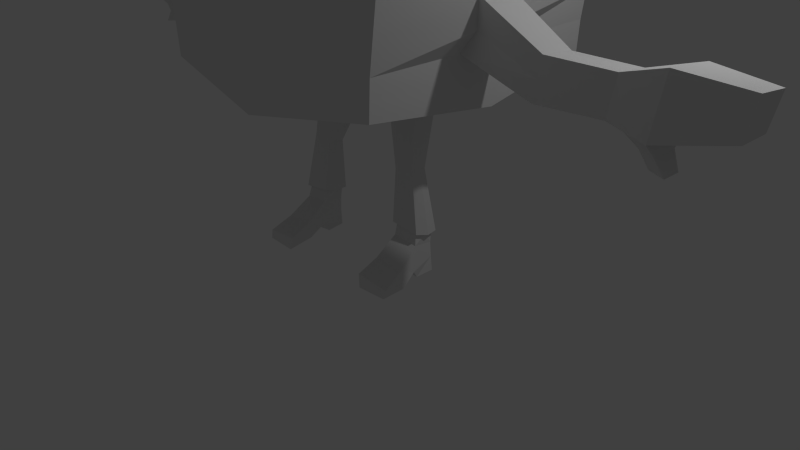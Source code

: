 # Source: Scientist_v0.1.blend  (saved by Blender 2.76.0; exported with 4.5.12 LTS)
import bpy
from mathutils import Matrix  # noqa: F401  (used for matrix-valued properties, if any)

bpy.ops.wm.read_factory_settings(use_empty=True)
scene = bpy.context.scene
scene.name = 'Scene'

# ---- collections
col_collection_1 = bpy.data.collections.new('Collection 1'); scene.collection.children.link(col_collection_1)

# ---- materials (node trees are filled in below, after node groups)
mat_material = bpy.data.materials.new('Material')
mat_material.alpha_threshold = 0.0
mat_material.use_transparent_shadow = False
mat_material.roughness = 0.5
mat_material.line_color = (0.0, 0.0, 0.0, 1.0)

# ---- material node trees

# ---- world
world_world = bpy.data.worlds.new('World'); scene.world = world_world
world_world.color = (0.05088, 0.05088, 0.05088)
world_world.use_sun_shadow = False
world_world.sun_shadow_jitter_overblur = 0.0
world_world.cycles.sampling_method = 'MANUAL'
world_world.cycles.sample_map_resolution = 256

# ---- cameras
cam_camera = bpy.data.cameras.new('Camera')
cam_camera.clip_end = 100.0
cam_camera.lens = 35.0
cam_camera.sensor_width = 32.0
cam_camera.sensor_height = 18.0
cam_camera.ortho_scale = 7.314
cam_camera.dof.focus_distance = 0.0
cam_camera.dof.aperture_fstop = 128.0

# ---- lights
light_lamp = bpy.data.lights.new('Lamp', 'POINT')
light_lamp.transmission_factor = 0.0
light_lamp.cutoff_distance = 30.0
light_lamp.energy = 100.0
light_lamp.shadow_buffer_clip_start = 1.001
light_lamp.shadow_soft_size = 0.1
light_lamp.shadow_maximum_resolution = 0.006
light_lamp.use_absolute_resolution = True
light_lamp.cycles.use_multiple_importance_sampling = False

# ---- meshes
me_cube = bpy.data.meshes.new('Cube')
me_cube.from_pydata([(1.672, 1.697, -0.4014), (1.672, -1.467, -0.4406), (1.805, 1.697, 0.7485), (1.805, -1.467, 0.7485), (1.698, 1.697, 0.01269), (1.698, -1.467, 0.01269), (1.665, 0.2627, -0.6776), (1.929, 0.2627, 0.5529), (1.695, 0.2627, 0.0), (1.685, 1.697, -0.1944), (1.685, -1.467, -0.214), (1.68, 0.2627, -0.3388), (1.751, 1.697, 0.3806), (1.751, -1.467, 0.3806), (1.877, 0.2083, 0.2284), (0.604, -0.1523, -1.582), (0.836, -1.577, -0.5702), (0.6038, 0.05688, -1.613), (0.8325, 0.2627, -0.8388), (0.868, 0.05688, -1.562), (0.8684, -0.1462, -1.533), (1.011, 0.09917, -2.325), (0.6287, 0.09917, -2.281), (0.3374, 0.2627, -0.9194), (0.629, -0.2303, -2.231), (1.011, -0.2207, -2.279), (0.8337, -0.3769, -0.7454), (0.8331, -0.05712, -0.7921), (0.4165, -0.06674, -0.87), (1.667, -0.2799, -0.6032), (1.926, -0.2799, 0.6142), (1.696, -0.2799, 0.003981), (1.682, -0.2799, -0.2996), (1.876, -0.2291, 0.2548), (2.59, 0.1972, -0.3139), (2.687, 0.1972, 0.1319), (2.684, -0.2403, 0.1813), (2.591, -0.2403, -0.3106), (3.403, 0.1698, -0.2768), (3.494, 0.1698, 0.1379), (3.491, -0.2373, 0.184), (3.404, -0.2373, -0.2739), (1.05, -0.06133, -2.319), (0.6039, -0.06672, -2.27), (0.577, -0.04771, -1.567), (0.891, -0.04366, -1.508), (0.8497, 0.1151, -0.7344), (0.3795, 0.1093, -0.8237), (0.9714, 0.06874, -2.318), (0.6689, 0.06874, -2.281), (0.6692, -0.1991, -2.241), (0.9719, -0.1912, -2.28), (1.003, -0.06173, -2.312), (0.6488, -0.06611, -2.272), (0.9852, 0.03633, -2.466), (0.6596, 0.03633, -2.429), (0.663, -0.2315, -2.389), (0.9985, -0.2237, -2.428), (1.016, 0.03633, -2.836), (0.6569, 0.03633, -2.8), (0.6481, -0.5126, -2.596), (1.046, -0.5048, -2.634), (0.6364, -0.7935, -2.718), (1.09, -0.7846, -2.762), (0.668, -0.8156, -2.88), (1.076, -0.8071, -2.868), (0.6659, -0.4809, -2.828), (1.064, -0.4731, -2.867), (0.6657, -0.2745, -2.712), (1.019, -0.2667, -2.75), (0.641, -0.2015, -2.815), (0.991, -0.1936, -2.854), (0.9989, 0.03555, -2.652), (0.6672, 0.03555, -2.616), (4.03, 0.2665, 0.2846), (3.892, 0.2665, -0.3425), (4.025, -0.349, 0.3543), (3.894, -0.349, -0.338), (4.754, 0.1425, 0.2414), (4.667, 0.1425, -0.1603), (4.752, -0.2516, 0.2859), (4.667, -0.2516, -0.1574), (3.739, -0.2891, 0.263), (3.742, 0.2147, 0.206), (3.63, 0.2147, -0.3073), (3.631, -0.2891, -0.3036), (3.946, 0.0459, -0.4583), (3.947, -0.2847, -0.4553), (3.769, 0.01098, -0.4346), (3.77, -0.2444, -0.4321), (4.066, -0.0544, -0.6188), (4.067, -0.2864, -0.6158), (3.889, -0.08932, -0.5951), (3.89, -0.2461, -0.5926), (2.097, 1.773, 2.75), (2.332, 0.3381, 2.554), (1.39, 0.3493, 6.499), (2.097, -1.391, 2.75), (2.329, -0.2045, 2.616), (1.295, 0.9307, 6.377), (1.939, 1.849, 4.761), (2.174, 0.4142, 4.565), (1.939, -1.315, 4.761), (2.17, -0.1284, 4.627), (1.295, -0.3515, 6.377), (1.389, 0.1294, 6.524), (1.929, 0.2627, 0.5529), (1.695, 0.2627, 0.0), (1.877, 0.2083, 0.2284), (1.926, -0.2799, 0.6142), (1.696, -0.2799, 0.003981), (1.876, -0.2291, 0.2548), (-1.672, 1.697, -0.4014), (-1.672, -1.467, -0.4406), (-1.805, 1.697, 0.7485), (-1.805, -1.467, 0.7485), (0.0, 1.919, -0.6551), (0.0, -1.688, -0.6998), (0.0, 1.919, 0.6276), (0.0, -1.688, 0.6422), (-1.698, 1.697, 0.01269), (-1.698, -1.467, 0.01269), (0.0, 1.919, 0.0), (0.0, -1.688, 0.0), (-1.665, 0.2627, -0.6776), (-1.929, 0.2627, 0.5529), (0.0, 0.2627, -1.0), (-1.695, 0.2627, 0.0), (0.0, -1.688, -0.3499), (-1.685, 1.697, -0.1944), (-1.685, -1.467, -0.214), (0.0, 1.919, -0.3275), (-1.68, 0.2627, -0.3388), (-1.751, 1.697, 0.3806), (-1.751, -1.467, 0.3806), (0.0, 1.919, 0.3138), (0.0, -1.688, 0.3211), (-1.877, 0.2083, 0.2284), (-0.604, -0.1523, -1.582), (-0.836, -1.577, -0.5702), (-0.6038, 0.05688, -1.613), (-0.8325, 0.2627, -0.8388), (-0.868, 0.05688, -1.562), (-0.8684, -0.1462, -1.533), (-1.011, 0.09917, -2.325), (-0.6287, 0.09917, -2.281), (-0.3374, 0.2627, -0.9194), (-0.629, -0.2303, -2.231), (-1.011, -0.2207, -2.279), (0.0, -0.4154, -0.8956), (-0.8337, -0.3769, -0.7454), (-0.8331, -0.05712, -0.7921), (-0.4165, -0.06674, -0.87), (-1.667, -0.2799, -0.6032), (-1.926, -0.2799, 0.6142), (-1.696, -0.2799, 0.003981), (-1.682, -0.2799, -0.2996), (-1.876, -0.2291, 0.2548), (-2.59, 0.1972, -0.3139), (-2.687, 0.1972, 0.1319), (-2.684, -0.2403, 0.1813), (-2.591, -0.2403, -0.3106), (-3.403, 0.1698, -0.2768), (-3.494, 0.1698, 0.1379), (-3.491, -0.2373, 0.184), (-3.404, -0.2373, -0.2739), (-1.05, -0.06133, -2.319), (-0.6039, -0.06672, -2.27), (-0.577, -0.04771, -1.567), (-0.891, -0.04366, -1.508), (-0.8497, 0.1151, -0.7344), (-0.3795, 0.1093, -0.8237), (-0.9714, 0.06874, -2.318), (-0.6689, 0.06874, -2.281), (-0.6692, -0.1991, -2.241), (-0.9719, -0.1912, -2.28), (-1.003, -0.06173, -2.312), (-0.6488, -0.06611, -2.272), (-0.9852, 0.03633, -2.466), (-0.6596, 0.03633, -2.429), (-0.663, -0.2315, -2.389), (-0.9985, -0.2237, -2.428), (-1.016, 0.03633, -2.836), (-0.6569, 0.03633, -2.8), (-0.6481, -0.5126, -2.596), (-1.046, -0.5048, -2.634), (-0.6364, -0.7935, -2.718), (-1.09, -0.7846, -2.762), (-0.668, -0.8156, -2.88), (-1.076, -0.8071, -2.868), (-0.6659, -0.4809, -2.828), (-1.064, -0.4731, -2.867), (-0.6657, -0.2745, -2.712), (-1.019, -0.2667, -2.75), (-0.641, -0.2015, -2.815), (-0.991, -0.1936, -2.854), (-0.9989, 0.03555, -2.652), (-0.6672, 0.03555, -2.616), (-4.03, 0.2665, 0.2846), (-3.892, 0.2665, -0.3425), (-4.025, -0.349, 0.3543), (-3.894, -0.349, -0.338), (-4.754, 0.1425, 0.2414), (-4.667, 0.1425, -0.1603), (-4.752, -0.2516, 0.2859), (-4.667, -0.2516, -0.1574), (-3.739, -0.2891, 0.263), (-3.742, 0.2147, 0.206), (-3.63, 0.2147, -0.3073), (-3.631, -0.2891, -0.3036), (-3.946, 0.0459, -0.4583), (-3.947, -0.2847, -0.4553), (-3.769, 0.01098, -0.4346), (-3.77, -0.2444, -0.4321), (-4.066, -0.0544, -0.6188), (-4.067, -0.2864, -0.6158), (-3.889, -0.08932, -0.5951), (-3.89, -0.2461, -0.5926), (-2.097, 1.773, 2.75), (-2.332, 0.3381, 2.554), (0.0, 1.994, 2.629), (-1.39, 0.3493, 6.499), (-2.097, -1.391, 2.75), (0.0, -1.613, 2.644), (-2.329, -0.2045, 2.616), (-1.295, 0.9307, 6.377), (-1.939, 1.849, 4.761), (-2.174, 0.4142, 4.565), (0.0, 2.07, 4.64), (-1.939, -1.315, 4.761), (0.0, -1.537, 4.655), (-2.17, -0.1284, 4.627), (0.0, 1.02, 6.328), (0.0, 0.4992, 6.559), (-1.295, -0.3515, 6.377), (0.0, -0.4413, 6.334), (-1.389, 0.1294, 6.524), (0.0, 0.2511, 6.596), (-1.929, 0.2627, 0.5529), (-1.695, 0.2627, 0.0), (-1.877, 0.2083, 0.2284), (-1.926, -0.2799, 0.6142), (-1.696, -0.2799, 0.003981), (-1.876, -0.2291, 0.2548), (0.0, 0.4992, 6.559), (0.0, 0.2511, 6.596), (1.786, 0.2355, 0.1142), (1.903, 0.2355, 0.3906), (1.786, -0.2545, 0.1294), (1.901, -0.2545, 0.4345), (2.638, 0.1972, -0.091), (2.637, -0.2403, -0.06465), (2.142, 0.23, -0.1569), (2.143, -0.2601, -0.1533), (2.305, -0.2601, 0.3978), (2.308, 0.23, 0.3424), (-1.786, 0.2355, 0.1142), (-1.903, 0.2355, 0.3906), (-1.786, -0.2545, 0.1294), (-1.901, -0.2545, 0.4345), (-2.638, 0.1972, -0.091), (-2.637, -0.2403, -0.06465), (-2.142, 0.23, -0.1569), (-2.143, -0.2601, -0.1533), (-2.305, -0.2601, 0.3978), (-2.308, 0.23, 0.3424), (-2.119, 0.2463, 0.4476), (-2.115, -0.27, 0.506), (2.119, 0.2463, 0.4476), (2.115, -0.27, 0.506)], [(244, 233), (237, 245), (48, 49), (263, 264), (172, 173), (262, 265), (253, 254), (252, 255)], [(12, 135, 118, 2), (3, 119, 136, 13), (23, 18, 19, 17), (34, 250, 35, 39, 38), (9, 4, 8, 11), (12, 2, 7, 247, 14), (0, 9, 11, 6), (47, 23, 17, 44), (4, 12, 14, 246, 8), (27, 28, 15, 20), (5, 123, 128, 10), (9, 131, 122, 4), (4, 122, 135, 12), (10, 128, 117, 16, 1), (18, 23, 126, 116, 0, 6), (0, 116, 131, 9), (3, 30, 98, 97), (13, 136, 123, 5), (45, 42, 21, 19), (31, 32, 11, 8), (2, 118, 220, 94), (32, 29, 6, 11), (31, 8, 252, 253), (1, 16, 26, 27, 46, 18, 6, 29), (46, 27, 20, 45), (149, 117, 139, 150, 151, 152, 171, 146, 126), (13, 5, 31, 248, 33), (10, 1, 29, 32), (5, 10, 32, 31), (7, 2, 94, 95), (3, 13, 33, 249, 30), (33, 248, 31, 253, 37, 251, 36, 254, 269, 30, 249), (253, 252, 34, 37), (37, 41, 40, 36, 251), (83, 82, 76, 74), (37, 34, 38, 41), (35, 36, 40, 39), (14, 247, 7, 268, 255, 35, 250, 34, 252, 8, 246), (25, 42, 45, 20), (44, 17, 22, 43), (24, 15, 44, 43), (20, 15, 24, 25), (18, 46, 45, 19), (17, 19, 21, 22), (28, 47, 44, 15), (21, 42, 52, 48), (25, 24, 50, 51), (43, 22, 49, 53), (42, 25, 51, 52), (24, 43, 53, 50), (57, 69, 72, 54), (50, 53, 49, 55, 56), (51, 50, 56, 57), (58, 59, 73, 72), (57, 56, 60, 61), (61, 60, 62, 63), (63, 62, 64, 65), (65, 64, 66, 67), (67, 66, 68, 69), (69, 68, 70, 71), (58, 71, 70, 59), (63, 65, 67, 61), (61, 67, 69, 57), (55, 54, 72, 73), (72, 69, 71, 58), (48, 52, 51, 57, 54), (60, 66, 64, 62), (56, 68, 66, 60), (68, 73, 59, 70), (73, 68, 56, 55), (48, 54, 55, 49, 22, 21), (76, 77, 81, 80), (77, 85, 89, 87), (84, 83, 74, 75), (82, 85, 77, 76), (81, 79, 78, 80), (74, 76, 80, 78), (77, 75, 79, 81), (75, 74, 78, 79), (40, 41, 85, 82), (38, 39, 83, 84), (41, 38, 84, 85), (39, 40, 82, 83), (89, 88, 92, 93), (84, 75, 86, 88), (75, 77, 87, 86), (85, 84, 88, 89), (93, 92, 90, 91), (88, 86, 90, 92), (87, 89, 93, 91), (86, 87, 91, 90), (223, 97, 102, 230), (97, 98, 103, 102), (98, 95, 101, 103), (119, 3, 97, 223), (30, 7, 95, 98), (230, 102, 104, 235), (102, 103, 105, 104), (103, 101, 96, 105), (94, 220, 228, 100), (95, 94, 100, 101), (100, 228, 232, 99), (101, 100, 99, 96), (8, 31, 110, 107), (7, 30, 109, 106), (14, 246, 8, 107, 108), (7, 247, 14, 108, 106), (33, 249, 30, 109, 111), (31, 248, 33, 111, 110), (133, 114, 118, 135), (115, 134, 136, 119), (146, 140, 142, 141), (158, 162, 163, 159, 260), (129, 132, 127, 120), (133, 137, 257, 125, 114), (112, 124, 132, 129), (171, 168, 140, 146), (120, 127, 256, 137, 133), (151, 143, 138, 152), (121, 130, 128, 123), (129, 120, 122, 131), (120, 133, 135, 122), (130, 113, 139, 117, 128), (141, 124, 112, 116, 126, 146), (112, 129, 131, 116), (115, 222, 224, 154), (134, 121, 123, 136), (169, 142, 144, 166), (155, 127, 132, 156), (114, 218, 220, 118), (156, 132, 124, 153), (113, 153, 124, 141, 170, 151, 150, 139), (170, 169, 143, 151), (26, 16, 117, 149, 126, 23, 47, 28, 27), (134, 157, 258, 155, 121), (130, 156, 153, 113), (121, 155, 156, 130), (125, 219, 218, 114), (115, 154, 259, 157, 134), (157, 259, 154, 267, 264, 160, 261, 161, 263, 155, 258), (155, 263, 262, 127), (161, 261, 160, 164, 165), (207, 198, 200, 206), (161, 165, 162, 158), (159, 163, 164, 160), (137, 256, 127, 262, 158, 260, 159, 265, 266, 125, 257), (148, 143, 169, 166), (168, 167, 145, 140), (147, 167, 168, 138), (143, 148, 147, 138), (141, 142, 169, 170), (140, 145, 144, 142), (152, 138, 168, 171), (144, 172, 176, 166), (148, 175, 174, 147), (167, 177, 173, 145), (166, 176, 175, 148), (147, 174, 177, 167), (181, 178, 196, 193), (174, 180, 179, 173, 177), (175, 181, 180, 174), (182, 196, 197, 183), (181, 185, 184, 180), (185, 187, 186, 184), (187, 189, 188, 186), (189, 191, 190, 188), (191, 193, 192, 190), (193, 195, 194, 192), (182, 183, 194, 195), (187, 185, 191, 189), (185, 181, 193, 191), (179, 197, 196, 178), (196, 182, 195, 193), (172, 178, 181, 175, 176), (184, 186, 188, 190), (180, 184, 190, 192), (192, 194, 183, 197), (197, 179, 180, 192), (172, 144, 145, 173, 179, 178), (200, 204, 205, 201), (201, 211, 213, 209), (208, 199, 198, 207), (206, 200, 201, 209), (205, 204, 202, 203), (198, 202, 204, 200), (201, 205, 203, 199), (199, 203, 202, 198), (164, 206, 209, 165), (162, 208, 207, 163), (165, 209, 208, 162), (163, 207, 206, 164), (213, 217, 216, 212), (208, 212, 210, 199), (199, 210, 211, 201), (209, 213, 212, 208), (217, 215, 214, 216), (212, 216, 214, 210), (211, 215, 217, 213), (210, 214, 215, 211), (223, 230, 229, 222), (222, 229, 231, 224), (224, 231, 227, 219), (119, 223, 222, 115), (154, 224, 219, 125), (230, 235, 234, 229), (229, 234, 236, 231), (231, 236, 221, 227), (218, 226, 228, 220), (219, 227, 226, 218), (226, 225, 232, 228), (227, 221, 225, 226), (96, 99, 232, 225, 221, 236, 234, 235, 104, 105), (127, 239, 242, 155), (125, 238, 241, 154), (137, 240, 239, 127, 256), (125, 238, 240, 137, 257), (157, 243, 241, 154, 259), (155, 242, 243, 157, 258), (265, 159, 160, 264), (263, 161, 158, 262), (255, 254, 36, 35), (266, 265, 264, 267), (269, 254, 255, 268), (125, 266, 267, 154), (30, 269, 268, 7)])
_uv = me_cube.uv_layers.new(name='UVMap')
_uv.uv.foreach_set('vector', [0.03576, 0.2235, 0.03773, 0.3335, 0.01789, 0.3335, 0.01296, 0.2172, 0.1617, 0.0358, 0.2796, 0.02347, 0.2829, 0.04395, 0.1713, 0.0577, 0.7535, 0.794, 0.7255, 0.7863, 0.7459, 0.7389, 0.7653, 0.7417, 0.3942, 0.9506, 0.3922, 0.9355, 0.3901, 0.9205, 0.443, 0.9143, 0.4413, 0.9385, 0.06933, 0.2329, 0.0575, 0.2299, 0.09385, 0.1494, 0.1123, 0.1627, 0.03576, 0.2235, 0.01296, 0.2172, 0.05725, 0.1338, 0.06776, 0.136, 0.07826, 0.1383, 0.08069, 0.2357, 0.06933, 0.2329, 0.1123, 0.1627, 0.1305, 0.1761, 0.7644, 0.8004, 0.7535, 0.794, 0.7653, 0.7417, 0.7726, 0.7452, 0.0575, 0.2299, 0.03576, 0.2235, 0.07826, 0.1383, 0.08605, 0.1438, 0.09385, 0.1494, 0.8058, 0.7965, 0.7764, 0.7962, 0.7804, 0.7436, 0.8002, 0.7451, 0.1809, 0.07839, 0.2859, 0.06422, 0.2889, 0.08692, 0.1859, 0.09062, 0.06933, 0.2329, 0.07779, 0.3334, 0.05718, 0.3334, 0.0575, 0.2299, 0.0575, 0.2299, 0.05718, 0.3334, 0.03773, 0.3335, 0.03576, 0.2235, 0.1859, 0.09062, 0.2889, 0.08692, 0.2908, 0.1126, 0.2337, 0.1057, 0.1899, 0.102, 0.1688, 0.211, 0.1928, 0.2343, 0.2174, 0.2577, 0.1022, 0.3333, 0.08069, 0.2357, 0.1305, 0.1761, 0.08069, 0.2357, 0.1022, 0.3333, 0.07779, 0.3334, 0.06933, 0.2329, 0.2782, 0.2328, 0.2846, 0.1881, 0.3516, 0.204, 0.3466, 0.2406, 0.1713, 0.0577, 0.2829, 0.04395, 0.2859, 0.06422, 0.1809, 0.07839, 0.8075, 0.7469, 0.8068, 0.7018, 0.815, 0.6987, 0.8143, 0.7435, 0.1201, 0.1187, 0.1342, 0.1332, 0.1123, 0.1627, 0.09385, 0.1494, 0.3127, 0.1196, 0.3315, 0.05341, 0.4028, 0.07856, 0.3776, 0.1468, 0.1342, 0.1332, 0.1489, 0.1474, 0.1305, 0.1761, 0.1123, 0.1627, 0.3317, 0.8514, 0.3356, 0.818, 0.3646, 0.8234, 0.361, 0.8535, 0.1899, 0.102, 0.2337, 0.1057, 0.1981, 0.1749, 0.185, 0.1926, 0.1755, 0.2007, 0.1688, 0.211, 0.1305, 0.1761, 0.1489, 0.1474, 0.8175, 0.8004, 0.8058, 0.7965, 0.8002, 0.7451, 0.8075, 0.7469, 0.254, 0.4559, 0.2918, 0.5533, 0.2347, 0.5604, 0.1988, 0.4914, 0.1855, 0.4737, 0.2103, 0.4547, 0.2035, 0.4418, 0.1932, 0.432, 0.2177, 0.4085, 0.1713, 0.0577, 0.1809, 0.07839, 0.1201, 0.1187, 0.1131, 0.1113, 0.1061, 0.1039, 0.1859, 0.09062, 0.1899, 0.102, 0.1489, 0.1474, 0.1342, 0.1332, 0.1809, 0.07839, 0.1859, 0.09062, 0.1342, 0.1332, 0.1201, 0.1187, 0.2881, 0.1689, 0.3127, 0.1196, 0.3776, 0.1468, 0.355, 0.1872, 0.1617, 0.0358, 0.1713, 0.0577, 0.1061, 0.1039, 0.1015, 0.09275, 0.09692, 0.08162, 0.3361, 0.8712, 0.3339, 0.8613, 0.3317, 0.8514, 0.361, 0.8535, 0.3903, 0.8555, 0.3893, 0.8723, 0.3882, 0.889, 0.3588, 0.8904, 0.344, 0.8911, 0.3293, 0.8918, 0.3327, 0.8815, 0.361, 0.8535, 0.3646, 0.8234, 0.3936, 0.8289, 0.3903, 0.8555, 0.3903, 0.8555, 0.4391, 0.8634, 0.4424, 0.8904, 0.3882, 0.889, 0.3893, 0.8723, 0.05118, 0.806, 0.0499, 0.7702, 0.06719, 0.7677, 0.0755, 0.8078, 0.3903, 0.8555, 0.3936, 0.8289, 0.443, 0.8379, 0.4391, 0.8634, 0.3901, 0.9205, 0.3882, 0.889, 0.4424, 0.8904, 0.443, 0.9143, 0.34, 0.9416, 0.3363, 0.9325, 0.3326, 0.9235, 0.347, 0.9228, 0.3614, 0.922, 0.3901, 0.9205, 0.3922, 0.9355, 0.3942, 0.9506, 0.3654, 0.955, 0.3365, 0.9595, 0.3383, 0.9505, 0.8009, 0.7051, 0.8068, 0.7018, 0.8075, 0.7469, 0.8002, 0.7451, 0.7726, 0.7452, 0.7653, 0.7417, 0.768, 0.7039, 0.7757, 0.7045, 0.7825, 0.7081, 0.7804, 0.7436, 0.7726, 0.7452, 0.7757, 0.7045, 0.8002, 0.7451, 0.7804, 0.7436, 0.7825, 0.7081, 0.8009, 0.7051, 0.8278, 0.7934, 0.8175, 0.8004, 0.8075, 0.7469, 0.8143, 0.7435, 0.7653, 0.7417, 0.7459, 0.7389, 0.7513, 0.6868, 0.768, 0.7039, 0.7764, 0.7962, 0.7644, 0.8004, 0.7726, 0.7452, 0.7804, 0.7436, 0.815, 0.6987, 0.8068, 0.7018, 0.8057, 0.6999, 0.8127, 0.6965, 0.8009, 0.7051, 0.7825, 0.7081, 0.7837, 0.7058, 0.7995, 0.7036, 0.7757, 0.7045, 0.768, 0.7039, 0.7684, 0.7014, 0.7763, 0.7022, 0.8068, 0.7018, 0.8009, 0.7051, 0.7995, 0.7036, 0.8057, 0.6999, 0.7825, 0.7081, 0.7757, 0.7045, 0.7763, 0.7022, 0.7837, 0.7058, 0.9497, 0.4996, 0.9471, 0.4766, 0.966, 0.4882, 0.9649, 0.499, 0.952, 0.4157, 0.9608, 0.4169, 0.9696, 0.4168, 0.9682, 0.4265, 0.9508, 0.4254, 0.8511, 0.4654, 0.8511, 0.4467, 0.8604, 0.4474, 0.8601, 0.4681, 0.969, 0.4761, 0.9709, 0.4524, 0.9831, 0.4529, 0.9811, 0.4748, 0.8601, 0.4681, 0.8604, 0.4474, 0.8818, 0.4478, 0.8813, 0.4723, 0.8813, 0.4723, 0.8818, 0.4478, 0.9006, 0.4478, 0.9001, 0.4758, 0.9001, 0.4758, 0.9006, 0.4478, 0.9103, 0.4508, 0.9099, 0.4753, 0.9099, 0.4753, 0.9103, 0.4508, 0.931, 0.4513, 0.9295, 0.4749, 0.9295, 0.4749, 0.931, 0.4513, 0.9467, 0.4488, 0.9471, 0.4766, 0.9471, 0.4766, 0.9467, 0.4488, 0.9562, 0.4529, 0.9551, 0.4728, 0.969, 0.4761, 0.9551, 0.4728, 0.9562, 0.4529, 0.9709, 0.4524, 0.9132, 0.4848, 0.9099, 0.4753, 0.9295, 0.4749, 0.9314, 0.4882, 0.9314, 0.4882, 0.9295, 0.4749, 0.9471, 0.4766, 0.9497, 0.4996, 0.9953, 0.4521, 0.9934, 0.4736, 0.9811, 0.4748, 0.9831, 0.4529, 0.966, 0.4882, 0.9471, 0.4766, 0.9551, 0.4728, 0.969, 0.4761, 0.9661, 0.5078, 0.9583, 0.5073, 0.9504, 0.5085, 0.9497, 0.4996, 0.9649, 0.499, 0.9321, 0.4374, 0.931, 0.4513, 0.9103, 0.4508, 0.9137, 0.4409, 0.9508, 0.4254, 0.9467, 0.4488, 0.931, 0.4513, 0.9321, 0.4374, 0.9467, 0.4488, 0.9692, 0.4385, 0.9709, 0.4524, 0.9562, 0.4529, 0.9692, 0.4385, 0.9467, 0.4488, 0.9508, 0.4254, 0.9682, 0.4265, 0.7545, 0.6873, 0.9934, 0.4736, 0.9953, 0.4521, 0.7684, 0.7014, 0.768, 0.7039, 0.7513, 0.6868, 0.06719, 0.7677, 0.05497, 0.7365, 0.08665, 0.7422, 0.09017, 0.7569, 0.8902, 0.9135, 0.9048, 0.9009, 0.9035, 0.9145, 0.8935, 0.923, 0.04117, 0.7054, 0.04942, 0.6697, 0.07359, 0.6667, 0.05667, 0.7059, 0.0499, 0.7702, 0.03958, 0.7361, 0.05497, 0.7365, 0.06719, 0.7677, 0.08665, 0.7422, 0.1111, 0.7198, 0.1293, 0.7675, 0.09017, 0.7569, 0.0755, 0.8078, 0.06719, 0.7677, 0.09017, 0.7569, 0.1293, 0.7675, 0.05497, 0.7365, 0.05667, 0.7059, 0.1111, 0.7198, 0.08665, 0.7422, 0.05667, 0.7059, 0.07359, 0.6667, 0.1293, 0.6911, 0.1111, 0.7198, 0.03144, 0.7704, 0.02356, 0.7355, 0.03958, 0.7361, 0.0499, 0.7702, 0.0254, 0.7059, 0.03058, 0.6749, 0.04942, 0.6697, 0.04117, 0.7054, 0.02356, 0.7355, 0.0254, 0.7059, 0.04117, 0.7054, 0.03958, 0.7361, 0.03089, 0.8026, 0.03144, 0.7704, 0.0499, 0.7702, 0.05118, 0.806, 0.9035, 0.9145, 0.9204, 0.9207, 0.9094, 0.928, 0.902, 0.9267, 0.9385, 0.9128, 0.9385, 0.9317, 0.9205, 0.9343, 0.9204, 0.9207, 0.9385, 0.9317, 0.9053, 0.9575, 0.9035, 0.949, 0.9205, 0.9343, 0.9048, 0.9009, 0.9385, 0.9128, 0.9204, 0.9207, 0.9035, 0.9145, 0.902, 0.9267, 0.9094, 0.928, 0.9081, 0.9345, 0.8971, 0.9364, 0.9204, 0.9207, 0.9205, 0.9343, 0.9081, 0.9345, 0.9094, 0.928, 0.8935, 0.923, 0.9035, 0.9145, 0.902, 0.9267, 0.8971, 0.9364, 0.9205, 0.9343, 0.9035, 0.949, 0.8971, 0.9364, 0.9081, 0.9345, 0.3361, 0.3032, 0.3466, 0.2406, 0.4009, 0.253, 0.3964, 0.3051, 0.3466, 0.2406, 0.3516, 0.204, 0.4088, 0.2211, 0.4009, 0.253, 0.3516, 0.204, 0.355, 0.1872, 0.413, 0.2051, 0.4088, 0.2211, 0.2673, 0.3011, 0.2782, 0.2328, 0.3466, 0.2406, 0.3361, 0.3032, 0.2846, 0.1881, 0.2881, 0.1689, 0.355, 0.1872, 0.3516, 0.204, 0.3964, 0.3051, 0.4009, 0.253, 0.466, 0.2569, 0.4642, 0.3071, 0.4009, 0.253, 0.4088, 0.2211, 0.4768, 0.2413, 0.466, 0.2569, 0.4088, 0.2211, 0.413, 0.2051, 0.4791, 0.2337, 0.4768, 0.2413, 0.3776, 0.1468, 0.4028, 0.07856, 0.4711, 0.1147, 0.4327, 0.1696, 0.355, 0.1872, 0.3776, 0.1468, 0.4327, 0.1696, 0.413, 0.2051, 0.4327, 0.1696, 0.4711, 0.1147, 0.5221, 0.1758, 0.4845, 0.2118, 0.413, 0.2051, 0.4327, 0.1696, 0.4845, 0.2118, 0.4791, 0.2337, 0.1085, 0.9015, 0.07937, 0.9014, 0.07906, 0.9009, 0.1087, 0.9009, 0.1924, 0.9089, 0.1637, 0.9087, 0.1635, 0.9091, 0.1928, 0.9095, 0.1172, 0.921, 0.1128, 0.9113, 0.1085, 0.9015, 0.1087, 0.9009, 0.1176, 0.921, 0.1088, 0.9434, 0.113, 0.9322, 0.1172, 0.921, 0.1176, 0.921, 0.1091, 0.944, 0.07183, 0.9223, 0.07595, 0.9327, 0.08006, 0.9431, 0.07979, 0.9436, 0.07135, 0.9223, 0.07937, 0.9014, 0.0756, 0.9119, 0.07183, 0.9223, 0.07135, 0.9223, 0.07906, 0.9009, 0.03621, 0.4435, 0.01344, 0.4498, 0.01789, 0.3335, 0.03773, 0.3335, 0.1629, 0.6306, 0.1725, 0.6087, 0.2841, 0.622, 0.2809, 0.6425, 0.7507, 0.05599, 0.7022, 0.07872, 0.6953, 0.06033, 0.7372, 0.03031, 0.5439, 0.9555, 0.4968, 0.9435, 0.4951, 0.9192, 0.548, 0.9254, 0.5459, 0.9405, 0.06975, 0.4339, 0.113, 0.504, 0.09461, 0.5173, 0.05794, 0.4369, 0.03621, 0.4435, 0.07908, 0.5285, 0.06858, 0.5308, 0.05808, 0.5331, 0.01344, 0.4498, 0.0811, 0.4311, 0.1311, 0.4905, 0.113, 0.504, 0.06975, 0.4339, 0.7594, 0.06526, 0.7072, 0.08508, 0.7022, 0.07872, 0.7507, 0.05599, 0.05794, 0.4369, 0.09461, 0.5173, 0.08685, 0.5229, 0.07908, 0.5285, 0.03621, 0.4435, 0.7644, 0.1065, 0.7129, 0.112, 0.7073, 0.09299, 0.7578, 0.07786, 0.182, 0.588, 0.1869, 0.5757, 0.2899, 0.579, 0.287, 0.6017, 0.06975, 0.4339, 0.05794, 0.4369, 0.05718, 0.3334, 0.07779, 0.3334, 0.05794, 0.4369, 0.03621, 0.4435, 0.03773, 0.3335, 0.05718, 0.3334, 0.1869, 0.5757, 0.1909, 0.5643, 0.2347, 0.5604, 0.2918, 0.5533, 0.2899, 0.579, 0.1693, 0.4554, 0.1311, 0.4905, 0.0811, 0.4311, 0.1022, 0.3333, 0.2177, 0.4085, 0.1932, 0.432, 0.0811, 0.4311, 0.06975, 0.4339, 0.07779, 0.3334, 0.1022, 0.3333, 0.2739, 0.37, 0.3428, 0.3664, 0.3455, 0.4032, 0.2776, 0.4149, 0.1725, 0.6087, 0.182, 0.588, 0.287, 0.6017, 0.2841, 0.622, 0.7163, 0.1188, 0.7144, 0.1262, 0.6708, 0.1365, 0.6721, 0.1278, 0.121, 0.5479, 0.09461, 0.5173, 0.113, 0.504, 0.135, 0.5333, 0.3014, 0.4851, 0.3679, 0.4618, 0.3888, 0.5315, 0.3161, 0.5522, 0.135, 0.5333, 0.113, 0.504, 0.1311, 0.4905, 0.1496, 0.5191, 0.1909, 0.5643, 0.1496, 0.5191, 0.1311, 0.4905, 0.1693, 0.4554, 0.176, 0.4657, 0.1855, 0.4737, 0.1988, 0.4914, 0.2347, 0.5604, 0.7707, 0.1171, 0.7163, 0.1188, 0.7129, 0.112, 0.7644, 0.1065, 0.1981, 0.1749, 0.2337, 0.1057, 0.2908, 0.1126, 0.2535, 0.2102, 0.2174, 0.2577, 0.1928, 0.2343, 0.2031, 0.2245, 0.2098, 0.2116, 0.185, 0.1926, 0.1725, 0.6087, 0.107, 0.5628, 0.114, 0.5553, 0.121, 0.5479, 0.182, 0.588, 0.1869, 0.5757, 0.135, 0.5333, 0.1496, 0.5191, 0.1909, 0.5643, 0.182, 0.588, 0.121, 0.5479, 0.135, 0.5333, 0.1869, 0.5757, 0.28, 0.4343, 0.3478, 0.4202, 0.3679, 0.4618, 0.3014, 0.4851, 0.1629, 0.6306, 0.09797, 0.5851, 0.1025, 0.5739, 0.107, 0.5628, 0.1725, 0.6087, 0.602, 0.8761, 0.6054, 0.8864, 0.6088, 0.8967, 0.594, 0.896, 0.5793, 0.8953, 0.5499, 0.8939, 0.5488, 0.8772, 0.5478, 0.8604, 0.5771, 0.8584, 0.6064, 0.8563, 0.6042, 0.8662, 0.6064, 0.8563, 0.5771, 0.8584, 0.5735, 0.8283, 0.6025, 0.8229, 0.5478, 0.8604, 0.5488, 0.8772, 0.5499, 0.8939, 0.4957, 0.8953, 0.499, 0.8683, 0.2468, 0.8188, 0.2226, 0.8166, 0.2373, 0.7784, 0.254, 0.7837, 0.5478, 0.8604, 0.499, 0.8683, 0.4951, 0.8428, 0.5445, 0.8338, 0.548, 0.9254, 0.4951, 0.9192, 0.4957, 0.8953, 0.5499, 0.8939, 0.5981, 0.9465, 0.5998, 0.9554, 0.6016, 0.9644, 0.5727, 0.9599, 0.5439, 0.9555, 0.5459, 0.9405, 0.548, 0.9254, 0.5767, 0.9269, 0.5911, 0.9277, 0.6055, 0.9284, 0.6018, 0.9375, 0.6741, 0.1213, 0.7129, 0.112, 0.7163, 0.1188, 0.6721, 0.1278, 0.7072, 0.08508, 0.668, 0.09678, 0.6658, 0.08943, 0.7022, 0.07872, 0.673, 0.1027, 0.668, 0.09678, 0.7072, 0.08508, 0.7073, 0.09299, 0.7129, 0.112, 0.6741, 0.1213, 0.673, 0.1027, 0.7073, 0.09299, 0.7661, 0.1287, 0.7144, 0.1262, 0.7163, 0.1188, 0.7707, 0.1171, 0.7022, 0.07872, 0.6658, 0.08943, 0.6456, 0.07672, 0.6953, 0.06033, 0.7578, 0.07786, 0.7073, 0.09299, 0.7072, 0.08508, 0.7594, 0.06526, 0.6708, 0.1365, 0.6682, 0.1346, 0.67, 0.1271, 0.6721, 0.1278, 0.6741, 0.1213, 0.6722, 0.1202, 0.671, 0.1043, 0.673, 0.1027, 0.668, 0.09678, 0.666, 0.09785, 0.6635, 0.09033, 0.6658, 0.08943, 0.6721, 0.1278, 0.67, 0.1271, 0.6722, 0.1202, 0.6741, 0.1213, 0.673, 0.1027, 0.671, 0.1043, 0.666, 0.09785, 0.668, 0.09678, 0.5685, 0.6947, 0.5785, 0.6831, 0.5876, 0.689, 0.585, 0.711, 0.6358, 0.7449, 0.6275, 0.7399, 0.6374, 0.7255, 0.6458, 0.7304, 0.6403, 0.7373, 0.5341, 0.7932, 0.5376, 0.7844, 0.554, 0.7971, 0.5488, 0.8048, 0.5989, 0.6941, 0.6075, 0.6855, 0.6259, 0.6975, 0.6187, 0.7074, 0.5376, 0.7844, 0.5475, 0.7652, 0.567, 0.7801, 0.554, 0.7971, 0.5475, 0.7652, 0.5564, 0.7484, 0.5787, 0.7653, 0.567, 0.7801, 0.5564, 0.7484, 0.5628, 0.741, 0.5823, 0.7558, 0.5787, 0.7653, 0.5628, 0.741, 0.5754, 0.7259, 0.5948, 0.7393, 0.5823, 0.7558, 0.5754, 0.7259, 0.585, 0.711, 0.6065, 0.7285, 0.5948, 0.7393, 0.585, 0.711, 0.593, 0.7071, 0.6092, 0.7186, 0.6065, 0.7285, 0.5989, 0.6941, 0.6187, 0.7074, 0.6092, 0.7186, 0.593, 0.7071, 0.5575, 0.7325, 0.5661, 0.716, 0.5754, 0.7259, 0.5628, 0.741, 0.5661, 0.716, 0.5685, 0.6947, 0.585, 0.711, 0.5754, 0.7259, 0.6341, 0.6884, 0.6259, 0.6975, 0.6075, 0.6855, 0.616, 0.6766, 0.5876, 0.689, 0.5989, 0.6941, 0.593, 0.7071, 0.585, 0.711, 0.5723, 0.6767, 0.5785, 0.6831, 0.5685, 0.6947, 0.562, 0.6886, 0.5678, 0.6832, 0.6064, 0.7471, 0.5922, 0.7593, 0.5823, 0.7558, 0.5948, 0.7393, 0.6275, 0.7399, 0.6064, 0.7471, 0.5948, 0.7393, 0.6065, 0.7285, 0.6065, 0.7285, 0.6092, 0.7186, 0.6187, 0.7074, 0.6286, 0.7173, 0.6286, 0.7173, 0.6374, 0.7255, 0.6275, 0.7399, 0.6065, 0.7285, 0.6231, 0.6694, 0.6456, 0.07672, 0.6658, 0.08943, 0.64, 0.6802, 0.6341, 0.6884, 0.616, 0.6766, 0.2373, 0.7784, 0.2165, 0.764, 0.2223, 0.75, 0.2545, 0.7497, 0.7724, 0.945, 0.7758, 0.9354, 0.7858, 0.9439, 0.787, 0.9575, 0.2733, 0.7212, 0.2579, 0.7192, 0.2476, 0.6777, 0.271, 0.6847, 0.254, 0.7837, 0.2373, 0.7784, 0.2545, 0.7497, 0.2698, 0.7518, 0.2223, 0.75, 0.2165, 0.764, 0.1761, 0.768, 0.202, 0.7239, 0.2226, 0.8166, 0.1761, 0.768, 0.2165, 0.764, 0.2373, 0.7784, 0.2545, 0.7497, 0.2223, 0.75, 0.202, 0.7239, 0.2579, 0.7192, 0.2579, 0.7192, 0.202, 0.7239, 0.1887, 0.6927, 0.2476, 0.6777, 0.2722, 0.7869, 0.254, 0.7837, 0.2698, 0.7518, 0.2857, 0.7538, 0.2887, 0.7243, 0.2733, 0.7212, 0.271, 0.6847, 0.2887, 0.6929, 0.2857, 0.7538, 0.2698, 0.7518, 0.2733, 0.7212, 0.2887, 0.7243, 0.2674, 0.8188, 0.2468, 0.8188, 0.254, 0.7837, 0.2722, 0.7869, 0.7858, 0.9439, 0.7843, 0.9317, 0.7916, 0.9304, 0.8027, 0.9377, 0.8208, 0.9456, 0.8027, 0.9377, 0.8028, 0.9241, 0.8208, 0.9267, 0.8208, 0.9267, 0.8028, 0.9241, 0.7858, 0.9094, 0.7875, 0.9009, 0.787, 0.9575, 0.7858, 0.9439, 0.8027, 0.9377, 0.8208, 0.9456, 0.7843, 0.9317, 0.7794, 0.922, 0.7904, 0.9239, 0.7916, 0.9304, 0.8027, 0.9377, 0.7916, 0.9304, 0.7904, 0.9239, 0.8028, 0.9241, 0.7758, 0.9354, 0.7794, 0.922, 0.7843, 0.9317, 0.7858, 0.9439, 0.8028, 0.9241, 0.7904, 0.9239, 0.7794, 0.922, 0.7858, 0.9094, 0.3361, 0.3032, 0.3964, 0.3051, 0.3977, 0.3573, 0.3428, 0.3664, 0.3428, 0.3664, 0.3977, 0.3573, 0.4036, 0.3896, 0.3455, 0.4032, 0.3455, 0.4032, 0.4036, 0.3896, 0.4068, 0.4058, 0.3478, 0.4202, 0.2673, 0.3011, 0.3361, 0.3032, 0.3428, 0.3664, 0.2739, 0.37, 0.2776, 0.4149, 0.3455, 0.4032, 0.3478, 0.4202, 0.28, 0.4343, 0.3964, 0.3051, 0.4642, 0.3071, 0.4629, 0.3574, 0.3977, 0.3573, 0.3977, 0.3573, 0.4629, 0.3574, 0.4727, 0.3737, 0.4036, 0.3896, 0.4036, 0.3896, 0.4727, 0.3737, 0.4746, 0.3813, 0.4068, 0.4058, 0.3679, 0.4618, 0.4243, 0.4425, 0.4592, 0.4997, 0.3888, 0.5315, 0.3478, 0.4202, 0.4068, 0.4058, 0.4243, 0.4425, 0.3679, 0.4618, 0.4243, 0.4425, 0.4786, 0.4036, 0.5139, 0.4418, 0.4592, 0.4997, 0.4068, 0.4058, 0.4746, 0.3813, 0.4786, 0.4036, 0.4243, 0.4425, 0.573, 0.4611, 0.5536, 0.4754, 0.5139, 0.4418, 0.4786, 0.4036, 0.492, 0.3835, 0.4981, 0.3771, 0.515, 0.3655, 0.5544, 0.3995, 0.59, 0.4374, 0.5792, 0.4548, 0.2492, 0.9301, 0.2497, 0.9298, 0.2493, 0.9595, 0.2489, 0.9592, 0.2024, 0.875, 0.2018, 0.8747, 0.2018, 0.904, 0.2022, 0.9038, 0.2298, 0.9211, 0.2298, 0.9206, 0.2497, 0.9298, 0.2492, 0.9301, 0.2395, 0.9256, 0.2073, 0.9292, 0.2067, 0.9288, 0.2298, 0.9206, 0.2298, 0.9211, 0.2185, 0.9251, 0.2279, 0.9664, 0.2278, 0.9669, 0.2067, 0.9582, 0.2072, 0.9579, 0.2175, 0.9621, 0.2489, 0.9592, 0.2493, 0.9595, 0.2278, 0.9669, 0.2279, 0.9664, 0.2384, 0.9628, 0.5767, 0.9269, 0.548, 0.9254, 0.5499, 0.8939, 0.5793, 0.8953, 0.5771, 0.8584, 0.5478, 0.8604, 0.5445, 0.8338, 0.5735, 0.8283, 0.3614, 0.922, 0.3588, 0.8904, 0.3882, 0.889, 0.3901, 0.9205, 0.5911, 0.9277, 0.5767, 0.9269, 0.5793, 0.8953, 0.594, 0.896, 0.344, 0.8911, 0.3588, 0.8904, 0.3614, 0.922, 0.347, 0.9228, 0.6055, 0.9284, 0.5911, 0.9277, 0.594, 0.896, 0.6088, 0.8967, 0.3293, 0.8918, 0.344, 0.8911, 0.347, 0.9228, 0.3326, 0.9235])
_ca = me_cube.color_attributes.new('Col', 'BYTE_COLOR', 'CORNER')
_ca.data.foreach_set('color', [1.0, 1.0, 1.0, 1.0, 1.0, 1.0, 1.0, 1.0, 1.0, 1.0, 1.0, 1.0, 1.0, 1.0, 1.0, 1.0, 1.0, 1.0, 1.0, 1.0, 1.0, 1.0, 1.0, 1.0, 1.0, 1.0, 1.0, 1.0, 1.0, 1.0, 1.0, 1.0, 1.0, 1.0, 1.0, 1.0, 1.0, 1.0, 1.0, 1.0, 1.0, 1.0, 1.0, 1.0, 1.0, 1.0, 1.0, 1.0, 1.0, 1.0, 1.0, 1.0, 1.0, 1.0, 1.0, 1.0, 1.0, 1.0, 1.0, 1.0, 1.0, 1.0, 1.0, 1.0, 1.0, 1.0, 1.0, 1.0, 1.0, 1.0, 1.0, 1.0, 1.0, 1.0, 1.0, 1.0, 1.0, 1.0, 1.0, 1.0, 1.0, 1.0, 1.0, 1.0, 1.0, 1.0, 1.0, 1.0, 1.0, 1.0, 1.0, 1.0, 1.0, 1.0, 1.0, 1.0, 1.0, 1.0, 1.0, 1.0, 1.0, 1.0, 1.0, 1.0, 1.0, 1.0, 1.0, 1.0, 1.0, 1.0, 1.0, 1.0, 1.0, 1.0, 1.0, 1.0, 1.0, 1.0, 1.0, 1.0, 1.0, 1.0, 1.0, 1.0, 1.0, 1.0, 1.0, 1.0, 1.0, 1.0, 1.0, 1.0, 1.0, 1.0, 1.0, 1.0, 1.0, 1.0, 1.0, 1.0, 1.0, 1.0, 1.0, 1.0, 1.0, 1.0, 1.0, 1.0, 1.0, 1.0, 1.0, 1.0, 1.0, 1.0, 1.0, 1.0, 1.0, 1.0, 1.0, 1.0, 1.0, 1.0, 1.0, 1.0, 1.0, 1.0, 1.0, 1.0, 1.0, 1.0, 1.0, 1.0, 1.0, 1.0, 1.0, 1.0, 1.0, 1.0, 1.0, 1.0, 1.0, 1.0, 1.0, 1.0, 1.0, 1.0, 1.0, 1.0, 1.0, 1.0, 1.0, 1.0, 1.0, 1.0, 1.0, 1.0, 1.0, 1.0, 1.0, 1.0, 1.0, 1.0, 1.0, 1.0, 1.0, 1.0, 1.0, 1.0, 1.0, 1.0, 1.0, 1.0, 1.0, 1.0, 1.0, 1.0, 1.0, 1.0, 1.0, 1.0, 1.0, 1.0, 1.0, 1.0, 1.0, 1.0, 1.0, 1.0, 1.0, 1.0, 1.0, 1.0, 1.0, 1.0, 1.0, 1.0, 1.0, 1.0, 1.0, 1.0, 1.0, 1.0, 1.0, 1.0, 1.0, 1.0, 1.0, 1.0, 1.0, 1.0, 1.0, 1.0, 1.0, 1.0, 1.0, 1.0, 1.0, 1.0, 1.0, 1.0, 1.0, 1.0, 1.0, 1.0, 1.0, 1.0, 1.0, 1.0, 1.0, 1.0, 1.0, 1.0, 1.0, 1.0, 1.0, 1.0, 1.0, 1.0, 1.0, 1.0, 1.0, 1.0, 1.0, 1.0, 1.0, 1.0, 1.0, 1.0, 1.0, 1.0, 1.0, 1.0, 1.0, 1.0, 1.0, 1.0, 1.0, 1.0, 1.0, 1.0, 1.0, 1.0, 1.0, 1.0, 1.0, 1.0, 1.0, 1.0, 1.0, 1.0, 1.0, 1.0, 1.0, 1.0, 1.0, 1.0, 1.0, 1.0, 1.0, 1.0, 1.0, 1.0, 1.0, 1.0, 1.0, 1.0, 1.0, 1.0, 1.0, 1.0, 1.0, 1.0, 1.0, 1.0, 1.0, 1.0, 1.0, 1.0, 1.0, 1.0, 1.0, 1.0, 1.0, 1.0, 1.0, 1.0, 1.0, 1.0, 1.0, 1.0, 1.0, 1.0, 1.0, 1.0, 1.0, 1.0, 1.0, 1.0, 1.0, 1.0, 1.0, 1.0, 1.0, 1.0, 1.0, 1.0, 1.0, 1.0, 1.0, 1.0, 1.0, 1.0, 1.0, 1.0, 1.0, 1.0, 1.0, 1.0, 1.0, 1.0, 1.0, 1.0, 1.0, 1.0, 1.0, 1.0, 1.0, 1.0, 1.0, 1.0, 1.0, 1.0, 1.0, 1.0, 1.0, 1.0, 1.0, 1.0, 1.0, 1.0, 1.0, 1.0, 1.0, 1.0, 1.0, 1.0, 1.0, 1.0, 1.0, 1.0, 1.0, 1.0, 1.0, 1.0, 1.0, 1.0, 1.0, 1.0, 1.0, 1.0, 1.0, 1.0, 1.0, 1.0, 1.0, 1.0, 1.0, 1.0, 1.0, 1.0, 1.0, 1.0, 1.0, 1.0, 1.0, 1.0, 1.0, 1.0, 1.0, 1.0, 1.0, 1.0, 1.0, 1.0, 1.0, 1.0, 1.0, 1.0, 1.0, 1.0, 1.0, 1.0, 1.0, 1.0, 1.0, 1.0, 1.0, 1.0, 1.0, 1.0, 1.0, 1.0, 1.0, 1.0, 1.0, 1.0, 1.0, 1.0, 1.0, 1.0, 1.0, 1.0, 1.0, 1.0, 1.0, 1.0, 1.0, 1.0, 1.0, 1.0, 1.0, 1.0, 1.0, 1.0, 1.0, 1.0, 1.0, 1.0, 1.0, 1.0, 1.0, 1.0, 1.0, 1.0, 1.0, 1.0, 1.0, 1.0, 1.0, 1.0, 1.0, 1.0, 1.0, 1.0, 1.0, 1.0, 1.0, 1.0, 1.0, 1.0, 1.0, 1.0, 1.0, 1.0, 1.0, 1.0, 1.0, 1.0, 1.0, 1.0, 1.0, 1.0, 1.0, 1.0, 1.0, 1.0, 1.0, 1.0, 1.0, 1.0, 1.0, 1.0, 1.0, 1.0, 1.0, 1.0, 1.0, 1.0, 1.0, 1.0, 1.0, 1.0, 1.0, 1.0, 1.0, 1.0, 1.0, 1.0, 1.0, 1.0, 1.0, 1.0, 1.0, 1.0, 1.0, 1.0, 1.0, 1.0, 1.0, 1.0, 1.0, 1.0, 1.0, 1.0, 1.0, 1.0, 1.0, 1.0, 1.0, 1.0, 1.0, 1.0, 1.0, 1.0, 1.0, 1.0, 1.0, 1.0, 1.0, 1.0, 1.0, 1.0, 1.0, 1.0, 1.0, 1.0, 1.0, 1.0, 1.0, 1.0, 1.0, 1.0, 1.0, 1.0, 1.0, 1.0, 1.0, 1.0, 1.0, 1.0, 1.0, 1.0, 1.0, 1.0, 1.0, 1.0, 1.0, 1.0, 1.0, 1.0, 1.0, 1.0, 1.0, 1.0, 1.0, 1.0, 1.0, 1.0, 1.0, 1.0, 1.0, 1.0, 1.0, 1.0, 1.0, 1.0, 1.0, 1.0, 1.0, 1.0, 1.0, 1.0, 1.0, 1.0, 1.0, 1.0, 1.0, 1.0, 1.0, 1.0, 1.0, 1.0, 1.0, 1.0, 1.0, 1.0, 1.0, 1.0, 1.0, 1.0, 1.0, 1.0, 1.0, 1.0, 1.0, 1.0, 1.0, 1.0, 1.0, 1.0, 1.0, 1.0, 1.0, 1.0, 1.0, 1.0, 1.0, 1.0, 1.0, 1.0, 1.0, 1.0, 1.0, 1.0, 1.0, 1.0, 1.0, 1.0, 1.0, 1.0, 1.0, 1.0, 1.0, 1.0, 1.0, 1.0, 1.0, 1.0, 1.0, 1.0, 1.0, 1.0, 1.0, 1.0, 1.0, 1.0, 1.0, 1.0, 1.0, 1.0, 1.0, 1.0, 1.0, 1.0, 1.0, 1.0, 1.0, 1.0, 1.0, 1.0, 1.0, 1.0, 1.0, 1.0, 1.0, 1.0, 1.0, 1.0, 1.0, 1.0, 1.0, 1.0, 1.0, 1.0, 1.0, 1.0, 1.0, 1.0, 1.0, 1.0, 1.0, 1.0, 1.0, 1.0, 1.0, 1.0, 1.0, 1.0, 1.0, 1.0, 1.0, 1.0, 1.0, 1.0, 1.0, 1.0, 1.0, 1.0, 1.0, 1.0, 1.0, 1.0, 1.0, 1.0, 1.0, 1.0, 1.0, 1.0, 1.0, 1.0, 1.0, 1.0, 1.0, 1.0, 1.0, 1.0, 1.0, 1.0, 1.0, 1.0, 1.0, 1.0, 1.0, 1.0, 1.0, 1.0, 1.0, 1.0, 1.0, 1.0, 1.0, 1.0, 1.0, 1.0, 1.0, 1.0, 1.0, 1.0, 1.0, 1.0, 1.0, 1.0, 1.0, 1.0, 1.0, 1.0, 1.0, 1.0, 1.0, 1.0, 1.0, 1.0, 1.0, 1.0, 1.0, 1.0, 1.0, 1.0, 1.0, 1.0, 1.0, 1.0, 1.0, 1.0, 1.0, 1.0, 1.0, 1.0, 1.0, 1.0, 1.0, 1.0, 1.0, 1.0, 1.0, 1.0, 1.0, 1.0, 1.0, 1.0, 1.0, 1.0, 1.0, 1.0, 1.0, 1.0, 1.0, 1.0, 1.0, 1.0, 1.0, 1.0, 1.0, 1.0, 1.0, 1.0, 1.0, 1.0, 1.0, 1.0, 1.0, 1.0, 1.0, 1.0, 1.0, 1.0, 1.0, 1.0, 1.0, 1.0, 1.0, 1.0, 1.0, 1.0, 1.0, 1.0, 1.0, 1.0, 1.0, 1.0, 1.0, 1.0, 1.0, 1.0, 1.0, 1.0, 1.0, 1.0, 1.0, 1.0, 1.0, 1.0, 1.0, 1.0, 1.0, 1.0, 1.0, 1.0, 1.0, 1.0, 1.0, 1.0, 1.0, 1.0, 1.0, 1.0, 1.0, 1.0, 1.0, 1.0, 1.0, 1.0, 1.0, 1.0, 1.0, 1.0, 1.0, 1.0, 1.0, 1.0, 1.0, 1.0, 1.0, 1.0, 1.0, 1.0, 1.0, 1.0, 1.0, 1.0, 1.0, 1.0, 1.0, 1.0, 1.0, 1.0, 1.0, 1.0, 1.0, 1.0, 1.0, 1.0, 1.0, 1.0, 1.0, 1.0, 1.0, 1.0, 1.0, 1.0, 1.0, 1.0, 1.0, 1.0, 1.0, 1.0, 1.0, 1.0, 1.0, 1.0, 1.0, 1.0, 1.0, 1.0, 1.0, 1.0, 1.0, 1.0, 1.0, 1.0, 1.0, 1.0, 1.0, 1.0, 1.0, 1.0, 1.0, 1.0, 1.0, 1.0, 1.0, 1.0, 1.0, 1.0, 1.0, 1.0, 1.0, 1.0, 1.0, 1.0, 1.0, 1.0, 1.0, 1.0, 1.0, 1.0, 1.0, 1.0, 1.0, 1.0, 1.0, 1.0, 1.0, 1.0, 1.0, 1.0, 1.0, 1.0, 1.0, 1.0, 1.0, 1.0, 1.0, 1.0, 1.0, 1.0, 1.0, 1.0, 1.0, 1.0, 1.0, 1.0, 1.0, 1.0, 1.0, 1.0, 1.0, 1.0, 1.0, 1.0, 1.0, 1.0, 1.0, 1.0, 1.0, 1.0, 1.0, 1.0, 1.0, 1.0, 1.0, 1.0, 1.0, 1.0, 1.0, 1.0, 1.0, 1.0, 1.0, 1.0, 1.0, 1.0, 1.0, 1.0, 1.0, 1.0, 1.0, 1.0, 1.0, 1.0, 1.0, 1.0, 1.0, 1.0, 1.0, 1.0, 1.0, 1.0, 1.0, 1.0, 1.0, 1.0, 1.0, 1.0, 1.0, 1.0, 1.0, 1.0, 1.0, 1.0, 1.0, 1.0, 1.0, 1.0, 1.0, 1.0, 1.0, 1.0, 1.0, 1.0, 1.0, 1.0, 1.0, 1.0, 1.0, 1.0, 1.0, 1.0, 1.0, 1.0, 1.0, 1.0, 1.0, 1.0, 1.0, 1.0, 1.0, 1.0, 1.0, 1.0, 1.0, 1.0, 1.0, 1.0, 1.0, 1.0, 1.0, 1.0, 1.0, 1.0, 1.0, 1.0, 1.0, 1.0, 1.0, 1.0, 1.0, 1.0, 1.0, 1.0, 1.0, 1.0, 1.0, 1.0, 1.0, 1.0, 1.0, 1.0, 1.0, 1.0, 1.0, 1.0, 1.0, 1.0, 1.0, 1.0, 1.0, 1.0, 1.0, 1.0, 1.0, 1.0, 1.0, 1.0, 1.0, 1.0, 1.0, 1.0, 1.0, 1.0, 1.0, 1.0, 1.0, 1.0, 1.0, 1.0, 1.0, 1.0, 1.0, 1.0, 1.0, 1.0, 1.0, 1.0, 1.0, 1.0, 1.0, 1.0, 1.0, 1.0, 1.0, 1.0, 1.0, 1.0, 1.0, 1.0, 1.0, 1.0, 1.0, 1.0, 1.0, 1.0, 1.0, 1.0, 1.0, 1.0, 1.0, 1.0, 1.0, 1.0, 1.0, 1.0, 1.0, 1.0, 1.0, 1.0, 1.0, 1.0, 1.0, 1.0, 1.0, 1.0, 1.0, 1.0, 1.0, 1.0, 1.0, 1.0, 1.0, 1.0, 1.0, 1.0, 1.0, 1.0, 1.0, 1.0, 1.0, 1.0, 1.0, 1.0, 1.0, 1.0, 1.0, 1.0, 1.0, 1.0, 1.0, 1.0, 1.0, 1.0, 1.0, 1.0, 1.0, 1.0, 1.0, 1.0, 1.0, 1.0, 1.0, 1.0, 1.0, 1.0, 1.0, 1.0, 1.0, 1.0, 1.0, 1.0, 1.0, 1.0, 1.0, 1.0, 1.0, 1.0, 1.0, 1.0, 1.0, 1.0, 1.0, 1.0, 1.0, 1.0, 1.0, 1.0, 1.0, 1.0, 1.0, 1.0, 1.0, 1.0, 1.0, 1.0, 1.0, 1.0, 1.0, 1.0, 1.0, 1.0, 1.0, 1.0, 1.0, 1.0, 1.0, 1.0, 1.0, 1.0, 1.0, 1.0, 1.0, 1.0, 1.0, 1.0, 1.0, 1.0, 1.0, 1.0, 1.0, 1.0, 1.0, 1.0, 1.0, 1.0, 1.0, 1.0, 1.0, 1.0, 1.0, 1.0, 1.0, 1.0, 1.0, 1.0, 1.0, 1.0, 1.0, 1.0, 1.0, 1.0, 1.0, 1.0, 1.0, 1.0, 1.0, 1.0, 1.0, 1.0, 1.0, 1.0, 1.0, 1.0, 1.0, 1.0, 1.0, 1.0, 1.0, 1.0, 1.0, 1.0, 1.0, 1.0, 1.0, 1.0, 1.0, 1.0, 1.0, 1.0, 1.0, 1.0, 1.0, 1.0, 1.0, 1.0, 1.0, 1.0, 1.0, 1.0, 1.0, 1.0, 1.0, 1.0, 1.0, 1.0, 1.0, 1.0, 1.0, 1.0, 1.0, 1.0, 1.0, 1.0, 1.0, 1.0, 1.0, 1.0, 1.0, 1.0, 1.0, 1.0, 1.0, 1.0, 1.0, 1.0, 1.0, 1.0, 1.0, 1.0, 1.0, 1.0, 1.0, 1.0, 1.0, 1.0, 1.0, 1.0, 1.0, 1.0, 1.0, 1.0, 1.0, 1.0, 1.0, 1.0, 1.0, 1.0, 1.0, 1.0, 1.0, 1.0, 1.0, 1.0, 1.0, 1.0, 1.0, 1.0, 1.0, 1.0, 1.0, 1.0, 1.0, 1.0, 1.0, 1.0, 1.0, 1.0, 1.0, 1.0, 1.0, 1.0, 1.0, 1.0, 1.0, 1.0, 1.0, 1.0, 1.0, 1.0, 1.0, 1.0, 1.0, 1.0, 1.0, 1.0, 1.0, 1.0, 1.0, 1.0, 1.0, 1.0, 1.0, 1.0, 1.0, 1.0, 1.0, 1.0, 1.0, 1.0, 1.0, 1.0, 1.0, 1.0, 1.0, 1.0, 1.0, 1.0, 1.0, 1.0, 1.0, 1.0, 1.0, 1.0, 1.0, 1.0, 1.0, 1.0, 1.0, 1.0, 1.0, 1.0, 1.0, 1.0, 1.0, 1.0, 1.0, 1.0, 1.0, 1.0, 1.0, 1.0, 1.0, 1.0, 1.0, 1.0, 1.0, 1.0, 1.0, 1.0, 1.0, 1.0, 1.0, 1.0, 1.0, 1.0, 1.0, 1.0, 1.0, 1.0, 1.0, 1.0, 1.0, 1.0, 1.0, 1.0, 1.0, 1.0, 1.0, 1.0, 1.0, 1.0, 1.0, 1.0, 1.0, 1.0, 1.0, 1.0, 1.0, 1.0, 1.0, 1.0, 1.0, 1.0, 1.0, 1.0, 1.0, 1.0, 1.0, 1.0, 1.0, 1.0, 1.0, 1.0, 1.0, 1.0, 1.0, 1.0, 1.0, 1.0, 1.0, 1.0, 1.0, 1.0, 1.0, 1.0, 1.0, 1.0, 1.0, 1.0, 1.0, 1.0, 1.0, 1.0, 1.0, 1.0, 1.0, 1.0, 1.0, 1.0, 1.0, 1.0, 1.0, 1.0, 1.0, 1.0, 1.0, 1.0, 1.0, 1.0, 1.0, 1.0, 1.0, 1.0, 1.0, 1.0, 1.0, 1.0, 1.0, 1.0, 1.0, 1.0, 1.0, 1.0, 1.0, 1.0, 1.0, 1.0, 1.0, 1.0, 1.0, 1.0, 1.0, 1.0, 1.0, 1.0, 1.0, 1.0, 1.0, 1.0, 1.0, 1.0, 1.0, 1.0, 1.0, 1.0, 1.0, 1.0, 1.0, 1.0, 1.0, 1.0, 1.0, 1.0, 1.0, 1.0, 1.0, 1.0, 1.0, 1.0, 1.0, 1.0, 1.0, 1.0, 1.0, 1.0, 1.0, 1.0, 1.0, 1.0, 1.0, 1.0, 1.0, 1.0, 1.0, 1.0, 1.0, 1.0, 1.0, 1.0, 1.0, 1.0, 1.0, 1.0, 1.0, 1.0, 1.0, 1.0, 1.0, 1.0, 1.0, 1.0, 1.0, 1.0, 1.0, 1.0, 1.0, 1.0, 1.0, 1.0, 1.0, 1.0, 1.0, 1.0, 1.0, 1.0, 1.0, 1.0, 1.0, 1.0, 1.0, 1.0, 1.0, 1.0, 1.0, 1.0, 1.0, 1.0, 1.0, 1.0, 1.0, 1.0, 1.0, 1.0, 1.0, 1.0, 1.0, 1.0, 1.0, 1.0, 1.0, 1.0, 1.0, 1.0, 1.0, 1.0, 1.0, 1.0, 1.0, 1.0, 1.0, 1.0, 1.0, 1.0, 1.0, 1.0, 1.0, 1.0, 1.0, 1.0, 1.0, 1.0, 1.0, 1.0, 1.0, 1.0, 1.0, 1.0, 1.0, 1.0, 1.0, 1.0, 1.0, 1.0, 1.0, 1.0, 1.0, 1.0, 1.0, 1.0, 1.0, 1.0, 1.0, 1.0, 1.0, 1.0, 1.0, 1.0, 1.0, 1.0, 1.0, 1.0, 1.0, 1.0, 1.0, 1.0, 1.0, 1.0, 1.0, 1.0, 1.0, 1.0, 1.0, 1.0, 1.0, 1.0, 1.0, 1.0, 1.0, 1.0, 1.0, 1.0, 1.0, 1.0, 1.0, 1.0, 1.0, 1.0, 1.0, 1.0, 1.0, 1.0, 1.0, 1.0, 1.0, 1.0, 1.0, 1.0, 1.0, 1.0, 1.0, 1.0, 1.0, 1.0, 1.0, 1.0, 1.0, 1.0, 1.0, 1.0, 1.0, 1.0, 1.0, 1.0, 1.0, 1.0, 1.0, 1.0, 1.0, 1.0, 1.0, 1.0, 1.0, 1.0, 1.0, 1.0, 1.0, 1.0, 1.0, 1.0, 1.0, 1.0, 1.0, 1.0, 1.0, 1.0, 1.0, 1.0, 1.0, 1.0, 1.0, 1.0, 1.0, 1.0, 1.0, 1.0, 1.0, 1.0, 1.0, 1.0, 1.0, 1.0, 1.0, 1.0, 1.0, 1.0, 1.0, 1.0, 1.0, 1.0, 1.0, 1.0, 1.0, 1.0, 1.0, 1.0, 1.0, 1.0, 1.0, 1.0, 1.0, 1.0, 1.0, 1.0, 1.0, 1.0, 1.0, 1.0, 1.0, 1.0, 1.0, 1.0, 1.0, 1.0, 1.0, 1.0, 1.0, 1.0, 1.0, 1.0, 1.0, 1.0, 1.0, 1.0, 1.0, 1.0, 1.0, 1.0, 1.0, 1.0, 1.0, 1.0, 1.0, 1.0, 1.0, 1.0, 1.0, 1.0, 1.0, 1.0, 1.0, 1.0, 1.0, 1.0, 1.0, 1.0, 1.0, 1.0, 1.0, 1.0, 1.0, 1.0, 1.0, 1.0, 1.0, 1.0, 1.0, 1.0, 1.0, 1.0, 1.0, 1.0, 1.0, 1.0, 1.0, 1.0, 1.0, 1.0, 1.0, 1.0, 1.0, 1.0, 1.0, 1.0, 1.0, 1.0, 1.0, 1.0, 1.0, 1.0, 1.0, 1.0, 1.0, 1.0, 1.0, 1.0, 1.0, 1.0, 1.0, 1.0, 1.0, 1.0, 1.0, 1.0, 1.0, 1.0, 1.0, 1.0, 1.0, 1.0, 1.0, 1.0, 1.0, 1.0, 1.0, 1.0, 1.0, 1.0, 1.0, 1.0, 1.0, 1.0, 1.0, 1.0, 1.0, 1.0, 1.0, 1.0, 1.0, 1.0, 1.0, 1.0, 1.0, 1.0, 1.0, 1.0, 1.0, 1.0, 1.0, 1.0, 1.0, 1.0, 1.0, 1.0, 1.0, 1.0, 1.0, 1.0, 1.0, 1.0, 1.0, 1.0, 1.0, 1.0, 1.0, 1.0, 1.0, 1.0, 1.0, 1.0, 1.0, 1.0, 1.0, 1.0, 1.0, 1.0, 1.0, 1.0, 1.0, 1.0, 1.0, 1.0, 1.0, 1.0, 1.0, 1.0, 1.0, 1.0, 1.0, 1.0, 1.0, 1.0, 1.0, 1.0, 1.0, 1.0, 1.0, 1.0, 1.0, 1.0, 1.0, 1.0, 1.0, 1.0, 1.0, 1.0, 1.0, 1.0, 1.0, 1.0, 1.0, 1.0, 1.0, 1.0, 1.0, 1.0, 1.0, 1.0, 1.0, 1.0, 1.0, 1.0, 1.0, 1.0, 1.0, 1.0, 1.0, 1.0, 1.0, 1.0, 1.0, 1.0, 1.0, 1.0, 1.0, 1.0, 1.0, 1.0, 1.0, 1.0, 1.0, 1.0, 1.0, 1.0, 1.0, 1.0, 1.0, 1.0, 1.0, 1.0, 1.0, 1.0, 1.0, 1.0, 1.0, 1.0, 1.0, 1.0, 1.0, 1.0, 1.0, 1.0, 1.0, 1.0, 1.0, 1.0, 1.0, 1.0, 1.0, 1.0, 1.0, 1.0, 1.0, 1.0, 1.0, 1.0, 1.0, 1.0, 1.0, 1.0, 1.0, 1.0, 1.0, 1.0, 1.0, 1.0, 1.0, 1.0, 1.0, 1.0, 1.0, 1.0, 1.0, 1.0, 1.0, 1.0, 1.0, 1.0, 1.0, 1.0, 1.0, 1.0, 1.0, 1.0, 1.0, 1.0, 1.0, 1.0, 1.0, 1.0, 1.0, 1.0, 1.0, 1.0, 1.0, 1.0, 1.0, 1.0, 1.0, 1.0, 1.0, 1.0, 1.0, 1.0, 1.0, 1.0, 1.0, 1.0, 1.0, 1.0, 1.0, 1.0, 1.0, 1.0, 1.0, 1.0, 1.0, 1.0, 1.0, 1.0, 1.0, 1.0, 1.0, 1.0, 1.0, 1.0, 1.0, 1.0, 1.0, 1.0, 1.0, 1.0, 1.0, 1.0, 1.0, 1.0, 1.0, 1.0, 1.0, 1.0, 1.0, 1.0, 1.0, 1.0, 1.0, 1.0, 1.0, 1.0, 1.0, 1.0, 1.0, 1.0, 1.0, 1.0, 1.0, 1.0, 1.0, 1.0, 1.0, 1.0, 1.0, 1.0, 1.0, 1.0, 1.0, 1.0, 1.0, 1.0, 1.0, 1.0, 1.0, 1.0, 1.0, 1.0, 1.0, 1.0, 1.0, 1.0, 1.0, 1.0, 1.0, 1.0, 1.0, 1.0, 1.0, 1.0, 1.0, 1.0, 1.0, 1.0, 1.0, 1.0, 1.0, 1.0, 1.0, 1.0, 1.0, 1.0, 1.0, 1.0, 1.0, 1.0, 1.0, 1.0, 1.0, 1.0, 1.0, 1.0, 1.0, 1.0, 1.0, 1.0, 1.0, 1.0, 1.0, 1.0, 1.0, 1.0, 1.0, 1.0, 1.0, 1.0, 1.0, 1.0, 1.0, 1.0, 1.0, 1.0, 1.0, 1.0, 1.0, 1.0, 1.0, 1.0, 1.0, 1.0, 1.0, 1.0, 1.0, 1.0, 1.0, 1.0, 1.0, 1.0, 1.0, 1.0, 1.0, 1.0, 1.0, 1.0, 1.0, 1.0, 1.0, 1.0, 1.0, 1.0, 1.0, 1.0, 1.0, 1.0, 1.0, 1.0, 1.0, 1.0, 1.0, 1.0, 1.0, 1.0, 1.0, 1.0, 1.0, 1.0, 1.0, 1.0, 1.0, 1.0, 1.0, 1.0, 1.0, 1.0, 1.0, 1.0, 1.0, 1.0, 1.0, 1.0, 1.0, 1.0, 1.0, 1.0, 1.0, 1.0, 1.0, 1.0, 1.0, 1.0, 1.0, 1.0, 1.0, 1.0, 1.0, 1.0, 1.0, 1.0, 1.0, 1.0, 1.0, 1.0, 1.0, 1.0, 1.0, 1.0, 1.0, 1.0, 1.0, 1.0, 1.0, 1.0, 1.0, 1.0, 1.0, 1.0, 1.0, 1.0, 1.0, 1.0, 1.0, 1.0, 1.0, 1.0, 1.0, 1.0, 1.0, 1.0, 1.0, 1.0, 1.0, 1.0, 1.0, 1.0, 1.0, 1.0, 1.0, 1.0, 1.0, 1.0, 1.0, 1.0, 1.0, 1.0, 1.0, 1.0, 1.0, 1.0, 1.0, 1.0, 1.0, 1.0, 1.0, 1.0, 1.0, 1.0, 1.0, 1.0, 1.0, 1.0, 1.0, 1.0, 1.0, 1.0, 1.0, 1.0, 1.0, 1.0, 1.0, 1.0, 1.0, 1.0, 1.0, 1.0, 1.0, 1.0, 1.0, 1.0, 1.0, 1.0, 1.0, 1.0, 1.0, 1.0, 1.0, 1.0, 1.0, 1.0, 1.0, 1.0, 1.0, 1.0, 1.0, 1.0, 1.0, 1.0, 1.0, 1.0, 1.0, 1.0, 1.0, 1.0, 1.0, 1.0, 1.0, 1.0, 1.0, 1.0, 1.0, 1.0, 1.0, 1.0, 1.0, 1.0, 1.0, 1.0, 1.0, 1.0, 1.0, 1.0, 1.0, 1.0, 1.0, 1.0, 1.0, 1.0, 1.0, 1.0, 1.0, 1.0, 1.0, 1.0, 1.0, 1.0, 1.0, 1.0, 1.0, 1.0, 1.0, 1.0, 1.0, 1.0, 1.0, 1.0, 1.0, 1.0, 1.0, 1.0, 1.0, 1.0, 1.0, 1.0, 1.0, 1.0, 1.0, 1.0, 1.0, 1.0, 1.0, 1.0, 1.0, 1.0, 1.0, 1.0, 1.0, 1.0, 1.0, 1.0, 1.0, 1.0, 1.0, 1.0, 1.0, 1.0, 1.0, 1.0, 1.0, 1.0, 1.0, 1.0, 1.0, 1.0, 1.0, 1.0, 1.0, 1.0, 1.0, 1.0, 1.0, 1.0, 1.0, 1.0, 1.0, 1.0, 1.0, 1.0, 1.0, 1.0, 1.0, 1.0, 1.0, 1.0, 1.0, 1.0, 1.0, 1.0, 1.0, 1.0, 1.0, 1.0, 1.0, 1.0, 1.0, 1.0, 1.0, 1.0, 1.0, 1.0, 1.0, 1.0, 1.0, 1.0, 1.0, 1.0, 1.0, 1.0, 1.0, 1.0, 1.0, 1.0, 1.0, 1.0, 1.0, 1.0, 1.0, 1.0, 1.0, 1.0, 1.0, 1.0, 1.0, 1.0, 1.0, 1.0, 1.0, 1.0, 1.0, 1.0, 1.0, 1.0, 1.0, 1.0, 1.0, 1.0, 1.0, 1.0, 1.0, 1.0, 1.0, 1.0, 1.0, 1.0, 1.0, 1.0, 1.0, 1.0, 1.0, 1.0, 1.0, 1.0, 1.0, 1.0, 1.0, 1.0, 1.0, 1.0, 1.0, 1.0, 1.0, 1.0, 1.0, 1.0, 1.0, 1.0, 1.0, 1.0, 1.0, 1.0, 1.0, 1.0, 1.0, 1.0, 1.0, 1.0, 1.0, 1.0, 1.0, 1.0, 1.0, 1.0, 1.0, 1.0, 1.0, 1.0, 1.0, 1.0, 1.0, 1.0, 1.0, 1.0, 1.0, 1.0, 1.0, 1.0, 1.0, 1.0, 1.0, 1.0, 1.0, 1.0, 1.0, 1.0, 1.0, 1.0, 1.0, 1.0, 1.0, 1.0, 1.0, 1.0, 1.0, 1.0, 1.0, 1.0, 1.0, 1.0, 1.0, 1.0, 1.0, 1.0, 1.0, 1.0, 1.0, 1.0, 1.0, 1.0, 1.0, 1.0, 1.0, 1.0, 1.0, 1.0, 1.0, 1.0, 1.0, 1.0, 1.0, 1.0, 1.0, 1.0, 1.0, 1.0, 1.0, 1.0, 1.0, 1.0, 1.0, 1.0, 1.0, 1.0, 1.0, 1.0, 1.0, 1.0, 1.0, 1.0, 1.0, 1.0, 1.0, 1.0, 1.0, 1.0, 1.0, 1.0, 1.0, 1.0, 1.0, 1.0, 1.0, 1.0, 1.0, 1.0, 1.0, 1.0, 1.0, 1.0, 1.0, 1.0, 1.0, 1.0, 1.0, 1.0, 1.0, 1.0, 1.0, 1.0, 1.0, 1.0, 1.0, 1.0, 1.0, 1.0, 1.0, 1.0, 1.0, 1.0, 1.0, 1.0, 1.0, 1.0, 1.0, 1.0, 1.0, 1.0, 1.0, 1.0, 1.0, 1.0, 1.0, 1.0, 1.0, 1.0, 1.0, 1.0, 1.0, 1.0, 1.0, 1.0, 1.0, 1.0, 1.0, 1.0, 1.0, 1.0, 1.0, 1.0, 1.0, 1.0, 1.0, 1.0, 1.0, 1.0, 1.0, 1.0, 1.0, 1.0, 1.0, 1.0, 1.0, 1.0, 1.0, 1.0, 1.0, 1.0, 1.0, 1.0, 1.0, 1.0, 1.0, 1.0, 1.0, 1.0, 1.0, 1.0, 1.0, 1.0, 1.0, 1.0, 1.0, 1.0, 1.0, 1.0, 1.0, 1.0, 1.0, 1.0, 1.0, 1.0, 1.0, 1.0, 1.0, 1.0, 1.0, 1.0, 1.0, 1.0, 1.0, 1.0, 1.0, 1.0, 1.0, 1.0, 1.0, 1.0, 1.0, 1.0, 1.0, 1.0, 1.0, 1.0, 1.0, 1.0, 1.0, 1.0, 1.0, 1.0, 1.0, 1.0, 1.0, 1.0, 1.0, 1.0, 1.0, 1.0, 1.0, 1.0, 1.0, 1.0, 1.0, 1.0, 1.0, 1.0, 1.0, 1.0, 1.0, 1.0, 1.0, 1.0, 1.0, 1.0, 1.0, 1.0, 1.0, 1.0, 1.0, 1.0, 1.0, 1.0, 1.0, 1.0, 1.0, 1.0, 1.0, 1.0, 1.0, 1.0, 1.0, 1.0, 1.0, 1.0, 1.0, 1.0, 1.0, 1.0, 1.0, 1.0, 1.0, 1.0, 1.0, 1.0, 1.0, 1.0, 1.0, 1.0, 1.0, 1.0, 1.0, 1.0, 1.0, 1.0, 1.0, 1.0, 1.0, 1.0, 1.0, 1.0, 1.0, 1.0, 1.0, 1.0, 1.0, 1.0, 1.0, 1.0, 1.0, 1.0, 1.0, 1.0, 1.0, 1.0, 1.0, 1.0, 1.0, 1.0, 1.0, 1.0, 1.0, 1.0, 1.0, 1.0, 1.0, 1.0, 1.0, 1.0, 1.0, 1.0, 1.0, 1.0, 1.0, 1.0, 1.0, 1.0, 1.0, 1.0, 1.0, 1.0, 1.0, 1.0, 1.0, 1.0, 1.0, 1.0, 1.0, 1.0, 1.0, 1.0, 1.0, 1.0, 1.0, 1.0, 1.0, 1.0, 1.0, 1.0, 1.0, 1.0, 1.0, 1.0, 1.0, 1.0, 1.0, 1.0, 1.0, 1.0, 1.0, 1.0, 1.0, 1.0, 1.0, 1.0, 1.0, 1.0, 1.0, 1.0, 1.0, 1.0, 1.0, 1.0, 1.0, 1.0, 1.0, 1.0, 1.0, 1.0, 1.0, 1.0, 1.0, 1.0, 1.0, 1.0, 1.0, 1.0, 1.0, 1.0, 1.0, 1.0, 1.0, 1.0, 1.0, 1.0, 1.0, 1.0, 1.0, 1.0, 1.0, 1.0, 1.0, 1.0, 1.0, 1.0, 1.0, 1.0, 1.0, 1.0, 1.0, 1.0, 1.0, 1.0, 1.0, 1.0, 1.0, 1.0, 1.0, 1.0, 1.0, 1.0, 1.0, 1.0, 1.0, 1.0, 1.0, 1.0, 1.0, 1.0, 1.0, 1.0, 1.0, 1.0, 1.0, 1.0, 1.0, 1.0, 1.0, 1.0, 1.0, 1.0, 1.0, 1.0, 1.0, 1.0, 1.0, 1.0, 1.0, 1.0, 1.0, 1.0, 1.0, 1.0, 1.0, 1.0, 1.0, 1.0, 1.0, 1.0, 1.0, 1.0, 1.0, 1.0, 1.0, 1.0, 1.0, 1.0, 1.0, 1.0, 1.0, 1.0, 1.0, 1.0, 1.0, 1.0, 1.0, 1.0, 1.0, 1.0, 1.0, 1.0, 1.0, 1.0, 1.0, 1.0, 1.0, 1.0, 1.0, 1.0, 1.0, 1.0, 1.0, 1.0, 1.0, 1.0, 1.0, 1.0, 1.0, 1.0, 1.0, 1.0, 1.0, 1.0, 1.0, 1.0, 1.0, 1.0, 1.0, 1.0, 1.0, 1.0, 1.0, 1.0, 1.0, 1.0, 1.0, 1.0, 1.0, 1.0, 1.0, 1.0, 1.0, 1.0, 1.0, 1.0, 1.0, 1.0, 1.0, 1.0, 1.0, 1.0, 1.0, 1.0, 1.0, 1.0, 1.0, 1.0, 1.0, 1.0, 1.0, 1.0, 1.0, 1.0, 1.0, 1.0, 1.0, 1.0, 1.0, 1.0, 1.0, 1.0, 1.0, 1.0, 1.0, 1.0, 1.0, 1.0, 1.0, 1.0, 1.0, 1.0, 1.0, 1.0, 1.0, 1.0, 1.0, 1.0, 1.0, 1.0, 1.0, 1.0, 1.0, 1.0, 1.0, 1.0, 1.0, 1.0, 1.0, 1.0, 1.0, 1.0, 1.0, 1.0, 1.0, 1.0, 1.0, 1.0, 1.0, 1.0, 1.0, 1.0, 1.0, 1.0, 1.0, 1.0, 1.0, 1.0, 1.0, 1.0, 1.0, 1.0, 1.0, 1.0, 1.0, 1.0, 1.0, 1.0, 1.0, 1.0, 1.0, 1.0, 1.0, 1.0, 1.0, 1.0, 1.0, 1.0, 1.0, 1.0, 1.0, 1.0, 1.0, 1.0, 1.0, 1.0, 1.0, 1.0, 1.0, 1.0, 1.0, 1.0, 1.0, 1.0, 1.0, 1.0, 1.0, 1.0, 1.0, 1.0, 1.0, 1.0, 1.0, 1.0, 1.0, 1.0, 1.0, 1.0, 1.0, 1.0, 1.0, 1.0, 1.0, 1.0, 1.0, 1.0, 1.0, 1.0, 1.0, 1.0, 1.0, 1.0, 1.0, 1.0, 1.0, 1.0, 1.0, 1.0, 1.0, 1.0, 1.0, 1.0, 1.0, 1.0, 1.0, 1.0, 1.0, 1.0, 1.0, 1.0, 1.0, 1.0, 1.0, 1.0, 1.0, 1.0, 1.0, 1.0, 1.0, 1.0, 1.0, 1.0, 1.0, 1.0, 1.0, 1.0, 1.0, 1.0, 1.0, 1.0, 1.0, 1.0, 1.0, 1.0, 1.0, 1.0, 1.0, 1.0, 1.0, 1.0, 1.0, 1.0, 1.0, 1.0, 1.0, 1.0, 1.0, 1.0, 1.0, 1.0, 1.0, 1.0, 1.0, 1.0, 1.0, 1.0, 1.0, 1.0, 1.0, 1.0, 1.0, 1.0, 1.0, 1.0, 1.0, 1.0, 1.0, 1.0, 1.0, 1.0, 1.0, 1.0, 1.0, 1.0, 1.0, 1.0, 1.0, 1.0, 1.0, 1.0, 1.0, 1.0, 1.0, 1.0, 1.0, 1.0, 1.0, 1.0, 1.0, 1.0, 1.0, 1.0, 1.0, 1.0, 1.0, 1.0, 1.0, 1.0, 1.0, 1.0, 1.0, 1.0, 1.0, 1.0, 1.0, 1.0, 1.0, 1.0, 1.0, 1.0, 1.0, 1.0, 1.0, 1.0, 1.0, 1.0, 1.0, 1.0, 1.0, 1.0, 1.0, 1.0, 1.0, 1.0, 1.0, 1.0, 1.0, 1.0, 1.0, 1.0, 1.0, 1.0, 1.0, 1.0, 1.0, 1.0, 1.0, 1.0, 1.0, 1.0, 1.0, 1.0, 1.0, 1.0, 1.0, 1.0, 1.0, 1.0, 1.0, 1.0, 1.0, 1.0, 1.0, 1.0, 1.0, 1.0, 1.0, 1.0, 1.0, 1.0, 1.0, 1.0, 1.0, 1.0, 1.0, 1.0, 1.0, 1.0, 1.0, 1.0, 1.0, 1.0, 1.0, 1.0, 1.0, 1.0, 1.0, 1.0, 1.0, 1.0, 1.0, 1.0, 1.0, 1.0, 1.0, 1.0, 1.0, 1.0, 1.0, 1.0, 1.0, 1.0, 1.0, 1.0, 1.0, 1.0, 1.0, 1.0, 1.0, 1.0, 1.0, 1.0, 1.0, 1.0, 1.0, 1.0, 1.0, 1.0, 1.0, 1.0, 1.0, 1.0, 1.0, 1.0, 1.0, 1.0, 1.0, 1.0, 1.0, 1.0, 1.0, 1.0, 1.0, 1.0, 1.0, 1.0, 1.0, 1.0, 1.0, 1.0, 1.0, 1.0, 1.0, 1.0, 1.0, 1.0, 1.0, 1.0, 1.0, 1.0, 1.0, 1.0, 1.0, 1.0, 1.0, 1.0, 1.0, 1.0, 1.0, 1.0, 1.0, 1.0, 1.0, 1.0, 1.0, 1.0, 1.0, 1.0, 1.0, 1.0, 1.0, 1.0, 1.0, 1.0, 1.0, 1.0, 1.0, 1.0, 1.0, 1.0, 1.0, 1.0, 1.0, 1.0, 1.0, 1.0, 1.0, 1.0, 1.0, 1.0, 1.0, 1.0, 1.0, 1.0, 1.0, 1.0, 1.0, 1.0, 1.0, 1.0, 1.0, 1.0, 1.0, 1.0, 1.0, 1.0, 1.0, 1.0, 1.0, 1.0, 1.0, 1.0, 1.0, 1.0, 1.0, 1.0, 1.0, 1.0, 1.0, 1.0, 1.0, 1.0, 1.0, 1.0, 1.0, 1.0, 1.0, 1.0, 1.0, 1.0, 1.0, 1.0, 1.0, 1.0, 1.0, 1.0, 1.0, 1.0, 1.0, 1.0, 1.0, 1.0, 1.0, 1.0, 1.0, 1.0, 1.0, 1.0, 1.0, 1.0, 1.0, 1.0, 1.0, 1.0, 1.0, 1.0, 1.0, 1.0, 1.0, 1.0, 1.0, 1.0, 1.0, 1.0, 1.0, 1.0, 1.0, 1.0, 1.0, 1.0, 1.0, 1.0, 1.0, 1.0, 1.0, 1.0, 1.0, 1.0, 1.0, 1.0, 1.0, 1.0, 1.0, 1.0, 1.0, 1.0, 1.0, 1.0, 1.0, 1.0, 1.0, 1.0, 1.0, 1.0, 1.0, 1.0, 1.0, 1.0, 1.0, 1.0, 1.0, 1.0, 1.0, 1.0, 1.0, 1.0, 1.0, 1.0, 1.0, 1.0, 1.0, 1.0, 1.0, 1.0, 1.0, 1.0, 1.0, 1.0, 1.0, 1.0, 1.0, 1.0, 1.0, 1.0, 1.0, 1.0, 1.0, 1.0, 1.0, 1.0, 1.0, 1.0, 1.0, 1.0, 1.0, 1.0, 1.0, 1.0, 1.0, 1.0, 1.0, 1.0, 1.0, 1.0, 1.0, 1.0, 1.0, 1.0, 1.0, 1.0, 1.0, 1.0, 1.0, 1.0, 1.0, 1.0, 1.0, 1.0, 1.0, 1.0, 1.0, 1.0, 1.0, 1.0, 1.0, 1.0, 1.0, 1.0, 1.0, 1.0, 1.0, 1.0, 1.0, 1.0, 1.0, 1.0, 1.0, 1.0, 1.0, 1.0, 1.0, 1.0, 1.0, 1.0, 1.0, 1.0, 1.0, 1.0, 1.0, 1.0, 1.0, 1.0, 1.0, 1.0, 1.0, 1.0, 1.0, 1.0, 1.0, 1.0, 1.0, 1.0, 1.0, 1.0, 1.0, 1.0, 1.0, 1.0, 1.0, 1.0, 1.0, 1.0, 1.0, 1.0, 1.0, 1.0, 1.0, 1.0, 1.0, 1.0, 1.0, 1.0, 1.0, 1.0, 1.0, 1.0, 1.0, 1.0, 1.0, 1.0, 1.0, 1.0, 1.0, 1.0, 1.0, 1.0, 1.0, 1.0, 1.0, 1.0, 1.0, 1.0, 1.0, 1.0, 1.0, 1.0, 1.0, 1.0, 1.0, 1.0, 1.0, 1.0, 1.0, 1.0, 1.0, 1.0, 1.0, 1.0, 1.0, 1.0, 1.0, 1.0, 1.0, 1.0, 1.0, 1.0, 1.0, 1.0, 1.0, 1.0, 1.0, 1.0, 1.0, 1.0, 1.0, 1.0, 1.0, 1.0, 1.0, 1.0, 1.0, 1.0, 1.0, 1.0, 1.0, 1.0, 1.0, 1.0, 1.0, 1.0, 1.0, 1.0, 1.0, 1.0, 1.0, 1.0, 1.0, 1.0, 1.0, 1.0, 1.0, 1.0, 1.0, 1.0, 1.0, 1.0, 1.0, 1.0, 1.0, 1.0, 1.0, 1.0, 1.0, 1.0, 1.0, 1.0, 1.0, 1.0, 1.0, 1.0, 1.0, 1.0, 1.0, 1.0, 1.0, 1.0, 1.0, 1.0])
me_cube.materials.append(mat_material)
me_cube.use_remesh_preserve_volume = False
me_cube.use_remesh_preserve_attributes = False
me_cube.use_mirror_x = True
me_cube.update()
arm_armature = bpy.data.armatures.new('Armature')  # bones are not reproduced

# ---- objects
ob_armature = bpy.data.objects.new('Armature', arm_armature)
ob_cube = bpy.data.objects.new('Cube', me_cube)
ob_lamp = bpy.data.objects.new('Lamp', light_lamp)
ob_camera = bpy.data.objects.new('Camera', cam_camera)

# ---- transforms, parenting, visibility, modifiers, constraints
ob_armature.location = (0.002142, 0.3092, 2.039)
ob_armature.display_type = 'SOLID'
ob_armature.show_in_front = True
ob_armature.lineart.crease_threshold = 0.0
ob_cube.parent = ob_armature
ob_cube.matrix_parent_inverse = Matrix(((1.0, 0.0, 0.0, -0.002142), (0.0, 1.0, 0.0, -0.3092), (0.0, 0.0, 1.0, -2.039), (0.0, 0.0, 0.0, 1.0)))
ob_cube.location = (0.0, 0.0, 3.0)
ob_cube.lock_rotations_4d = False
ob_cube.empty_display_type = 'ARROWS'
ob_cube.lineart.crease_threshold = 0.0
ob_cube.use_mesh_mirror_x = True
_vg = ob_cube.vertex_groups.new(name='butt')
for _i, _w in zip([0, 1, 2, 4, 5, 6, 7, 9, 10, 11, 12, 16, 18, 23, 26, 27, 28, 29, 32, 46, 47, 107, 112, 113, 114, 116, 117, 119, 120, 121, 123, 124, 126, 127, 128, 129, 130, 131, 132, 133, 136, 139, 141, 146, 149, 150, 151, 152, 153, 156, 170, 171, 238, 256, 262], [1.0, 0.9671, 4.901e-10, 1.326e-05, 0.3, 0.9052, 0.0, 0.2602, 1.0, 0.5766, 0.0471, 0.9839, 0.3282, 0.04168, 0.9999, 0.3, 0.3004, 0.602, 0.7804, 0.2752, 0.497, 0.09977, 1.0, 0.9671, 4.901e-10, 1.0, 1.0, 5.116e-07, 1.326e-05, 0.3, 0.006812, 0.9052, 0.9999, 0.09977, 0.9954, 0.2602, 1.0, 0.3, 0.5766, 0.0471, 0.000165, 0.9839, 0.3282, 0.04168, 0.7592, 0.9999, 0.3, 0.3004, 0.602, 0.7804, 0.2752, 0.497, 0.0, 0.04989, 0.04989]): _vg.add([_i], _w, 'REPLACE')
_vg = ob_cube.vertex_groups.new(name='Chest')
for _i, _w in zip([0, 1, 2, 4, 5, 9, 10, 12, 13, 16, 112, 113, 116, 118, 120, 121, 122, 123, 128, 129, 130, 131, 133, 134, 135, 136, 139], [0.09188, 0.04125, 0.05361, 0.3886, 0.3, 0.107, 0.01871, 0.3626, 0.3, 0.09376, 0.00191, 0.02496, 0.07609, 0.1123, 0.3886, 0.3, 0.2387, 0.3914, 0.08659, 0.005628, 0.00515, 0.1418, 0.3626, 0.3, 0.2176, 0.1216, 0.08882]): _vg.add([_i], _w, 'REPLACE')
_vg = ob_cube.vertex_groups.new(name='Head')
for _i, _w in zip([0, 1, 2, 3, 4, 5, 6, 8, 9, 10, 11, 12, 13, 16, 18, 23, 29, 30, 31, 32, 46, 47, 94, 95, 96, 97, 98, 99, 100, 101, 102, 103, 104, 105, 112, 113, 114, 115, 116, 118, 119, 120, 121, 122, 123, 124, 126, 127, 128, 129, 130, 131, 132, 133, 134, 135, 136, 139, 141, 146, 153, 154, 170, 171, 218, 219, 220, 221, 222, 223, 224, 225, 226, 227, 228, 229, 230, 231, 232, 233, 234, 235, 236, 237, 244, 245, 246, 249, 252, 254, 256, 259, 262, 264, 267, 269], [5.061e-16, 1.549e-12, 0.3113, 0.1928, 0.36, 0.1111, 1.394e-06, 0.02183, 0.006475, 0.03048, 2.564e-08, 0.3352, 0.1416, 0.05722, 0.0, 0.0, 8.594e-11, 0.01083, 0.0, 8.412e-06, 0.0, 0.0, 0.8553, 0.792, 0.9909, 0.8103, 0.796, 0.9912, 0.966, 0.9526, 0.9531, 0.9536, 0.988, 0.991, 1.465e-09, 0.07527, 0.2842, 0.1934, 7.658e-19, 0.687, 0.4734, 0.2866, 0.1099, 0.439, 0.1831, 1.612e-10, 0.0, 0.001639, 0.09536, 0.03878, 0.09156, 0.1478, 0.02639, 0.2857, 0.1413, 0.5486, 0.3084, 0.05985, 0.0, 0.0, 0.003612, 0.01111, 0.0, 0.0, 0.858, 0.8029, 0.9272, 0.9927, 0.8189, 0.8804, 0.8075, 0.9932, 0.9691, 0.959, 0.9829, 0.9582, 0.9725, 0.9601, 0.9938, 1.0, 0.9901, 0.9947, 0.9927, 1.0, 1.0, 1.0, 0.01092, 0.005417, 0.01092, 0.005417, 0.0008195, 0.005555, 0.0008195, 0.005555, 0.008332, 0.008126]): _vg.add([_i], _w, 'REPLACE')
_vg = ob_cube.vertex_groups.new(name='Arm.L')
for _i, _w in zip([0, 1, 2, 3, 4, 5, 6, 7, 8, 9, 10, 11, 12, 13, 14, 16, 18, 23, 26, 27, 28, 29, 30, 31, 32, 33, 34, 35, 36, 37, 46, 47, 94, 95, 97, 98, 101, 102, 103, 106, 107, 108, 109, 110, 111, 112, 116, 118, 119, 120, 122, 123, 126, 129, 131, 133, 135, 136, 141, 146, 149, 151, 152, 171, 246, 247, 248, 249, 250, 251, 252, 253, 254, 255, 268, 269], [0.00723, 0.03963, 0.003615, 0.07568, 7.037e-35, 0.1245, 0.000113, 0.9563, 0.7893, 2.559e-16, 0.03688, 0.5846, 3.854e-09, 0.0003745, 0.9463, 1.023e-09, 0.0, 0.0, 2.308e-09, 0.0, 0.0, 0.1904, 0.9406, 0.8082, 0.6305, 0.9517, 0.4701, 0.07009, 0.07456, 0.09585, 0.0, 0.0, 0.0005423, 4.007e-09, 0.004775, 4.388e-11, 0.02834, 0.01517, 0.02434, 1.0, 1.0, 1.0, 1.0, 1.0, 1.0, 0.0, 0.0218, 0.03973, 0.06742, 0.0, 0.0004626, 0.02802, 0.0, 0.0, 0.0122, 0.0, 0.0005465, 0.05711, 0.0, 0.0, 0.0, 0.0, 0.0, 0.0, 0.8678, 0.9513, 0.8799, 0.9461, 0.2701, 0.08521, 0.6297, 0.452, 0.5076, 0.5132, 0.7347, 0.7241]): _vg.add([_i], _w, 'REPLACE')
_vg = ob_cube.vertex_groups.new(name='ForeArm.L')
for _i, _w in zip([8, 11, 14, 31, 32, 33, 34, 35, 36, 37, 38, 39, 40, 41, 246, 247, 248, 249, 250, 251, 252, 253, 254, 255, 268, 269], [0.02294, 0.004995, 0.006353, 0.04483, 0.01648, 0.00782, 0.5194, 0.8971, 0.8682, 0.8652, 0.003273, 0.02573, 0.02152, 0.0277, 0.01464, 0.003176, 0.02632, 0.00391, 0.7083, 0.8667, 0.2712, 0.455, 0.4341, 0.4486, 0.2243, 0.217]): _vg.add([_i], _w, 'REPLACE')
_vg = ob_cube.vertex_groups.new(name='Wrist.L')
for _i, _w in zip([35, 36, 37, 38, 39, 40, 41, 74, 75, 76, 82, 83, 84, 85, 89, 250, 251, 253, 254, 255, 268, 269], [0.009785, 0.05141, 0.0136, 0.8617, 0.9114, 0.8987, 0.8571, 0.1591, 0.03172, 0.1566, 0.7289, 0.711, 0.2606, 0.2266, 0.01957, 0.004893, 0.03251, 0.006802, 0.02571, 0.004893, 0.002446, 0.01285]): _vg.add([_i], _w, 'REPLACE')
_vg = ob_cube.vertex_groups.new(name='Fingers.L')
for _i, _w in zip([74, 75, 76, 78, 80, 82, 83], [0.6691, 0.03206, 0.689, 0.07314, 0.04042, 0.1664, 0.168]): _vg.add([_i], _w, 'REPLACE')
_vg = ob_cube.vertex_groups.new(name='FingerTips.L')
for _i, _w in zip([74, 75, 76, 78, 79, 80, 81], [0.09129, 0.02534, 0.09527, 0.9164, 0.8983, 0.9388, 0.9456]): _vg.add([_i], _w, 'REPLACE')
_vg = ob_cube.vertex_groups.new(name='Thumb.L')
for _i, _w in zip([38, 40, 41, 74, 75, 76, 77, 79, 82, 83, 84, 85, 86, 87, 88, 89, 90, 91, 92, 93], [0.09192, 0.009419, 0.0859, 0.07455, 0.8554, 0.01669, 0.466, 0.0711, 0.04727, 0.08616, 0.7152, 0.6727, 0.7473, 0.1752, 0.9235, 0.7858, 0.1226, 0.01528, 0.1032, 0.07386]): _vg.add([_i], _w, 'REPLACE')
_vg = ob_cube.vertex_groups.new(name='ThumbTip.L')
for _i, _w in zip([77, 85, 86, 87, 88, 89, 90, 91, 92, 93], [0.4747, 0.07953, 0.2266, 0.8142, 0.05111, 0.1729, 0.8724, 0.9651, 0.8933, 0.9223]): _vg.add([_i], _w, 'REPLACE')
_vg = ob_cube.vertex_groups.new(name='Arm.R')
for _i, _w in zip([0, 4, 9, 12, 18, 23, 112, 113, 114, 115, 116, 118, 119, 120, 121, 122, 123, 124, 125, 126, 127, 129, 130, 131, 132, 133, 134, 135, 136, 137, 139, 141, 146, 150, 151, 152, 153, 154, 155, 156, 157, 158, 159, 160, 161, 170, 171, 218, 219, 222, 224, 227, 229, 231, 238, 239, 240, 241, 242, 243, 256, 257, 258, 259, 260, 261, 262, 263, 264, 265, 266, 267], [0.0, 0.0, 0.0, 0.0, 0.0, 0.0, 0.00723, 0.03963, 0.003615, 0.07568, 0.002624, 0.03973, 0.06806, 7.037e-35, 0.1245, 0.0004626, 0.02816, 0.000113, 0.9567, 0.0, 0.7981, 2.559e-16, 0.03688, 0.0122, 0.6041, 3.854e-09, 0.0003745, 0.0005465, 0.05749, 0.9474, 1.023e-09, 0.0, 0.0, 2.308e-09, 0.0, 0.0, 0.1904, 0.9404, 0.8127, 0.6305, 0.9521, 0.4702, 0.07012, 0.07459, 0.09594, 0.0, 0.0, 0.0005423, 4.007e-09, 0.004775, 4.388e-11, 0.01698, 0.006933, 0.01334, 1.0, 1.0, 1.0, 1.0, 1.0, 1.0, 0.8727, 0.952, 0.8824, 0.9462, 0.2701, 0.08527, 0.6341, 0.4543, 0.5075, 0.5134, 0.735, 0.724]): _vg.add([_i], _w, 'REPLACE')
_vg = ob_cube.vertex_groups.new(name='ForeArm.R')
for _i, _w in zip([127, 132, 137, 155, 156, 157, 158, 159, 160, 161, 162, 163, 164, 165, 256, 257, 258, 259, 260, 261, 262, 263, 264, 265, 266, 267], [0.02329, 0.005598, 0.006398, 0.04539, 0.01818, 0.00787, 0.5194, 0.8971, 0.8682, 0.8652, 0.003273, 0.02573, 0.02152, 0.0277, 0.01484, 0.003199, 0.02663, 0.003935, 0.7083, 0.8667, 0.2713, 0.4553, 0.4341, 0.4486, 0.2243, 0.217]): _vg.add([_i], _w, 'REPLACE')
_vg = ob_cube.vertex_groups.new(name='Wrist.R')
for _i, _w in zip([159, 160, 161, 162, 163, 164, 165, 198, 199, 200, 206, 207, 208, 209, 213, 260, 261, 263, 264, 265, 266, 267], [0.009785, 0.05141, 0.0136, 0.8617, 0.9114, 0.8987, 0.8571, 0.1591, 0.03172, 0.1566, 0.7289, 0.711, 0.2606, 0.2266, 0.01957, 0.004893, 0.03251, 0.006802, 0.02571, 0.004893, 0.002446, 0.01285]): _vg.add([_i], _w, 'REPLACE')
_vg = ob_cube.vertex_groups.new(name='Fingers.R')
for _i, _w in zip([198, 199, 200, 202, 204, 206, 207], [0.6691, 0.03206, 0.689, 0.07314, 0.04042, 0.1664, 0.168]): _vg.add([_i], _w, 'REPLACE')
_vg = ob_cube.vertex_groups.new(name='FingerTips.R')
for _i, _w in zip([198, 199, 200, 202, 203, 204, 205], [0.09129, 0.02534, 0.09527, 0.9164, 0.8983, 0.9388, 0.9456]): _vg.add([_i], _w, 'REPLACE')
_vg = ob_cube.vertex_groups.new(name='Thumb.R')
for _i, _w in zip([162, 164, 165, 198, 199, 200, 201, 203, 206, 207, 208, 209, 210, 211, 212, 213, 214, 215, 216, 217], [0.09192, 0.009419, 0.0859, 0.07455, 0.8554, 0.01669, 0.466, 0.0711, 0.04727, 0.08616, 0.7152, 0.6727, 0.7473, 0.1752, 0.9235, 0.7858, 0.1226, 0.01528, 0.1032, 0.07386]): _vg.add([_i], _w, 'REPLACE')
_vg = ob_cube.vertex_groups.new(name='ThumbTip.R')
for _i, _w in zip([201, 209, 210, 211, 212, 213, 214, 215, 216, 217], [0.4747, 0.07953, 0.2266, 0.8142, 0.05111, 0.1729, 0.8724, 0.9651, 0.8933, 0.9223]): _vg.add([_i], _w, 'REPLACE')
_vg = ob_cube.vertex_groups.new(name='Leg.L')
for _i, _w in zip([0, 1, 2, 4, 6, 7, 8, 9, 11, 12, 14, 15, 16, 17, 18, 19, 20, 21, 23, 24, 25, 26, 27, 28, 29, 31, 32, 34, 35, 37, 42, 44, 45, 46, 47, 48, 50, 51, 52, 107, 110, 114, 115, 118, 126, 133, 137, 149, 238, 246, 248, 252, 253], [0.02788, 0.0, 1.603e-09, 0.0, 0.002468, 0.0, 9.444e-09, 9.191e-06, 1.247e-09, 4.616e-14, 0.0, 0.5546, 0.0, 0.2938, 0.001752, 0.9065, 0.9503, 0.07731, 0.9987, 0.02153, 0.09214, 2.324e-12, 0.01829, 0.7594, 0.004087, 0.0002357, 4.64e-09, 0.0, 0.0, 0.0, 0.07676, 0.7259, 0.9738, 6.364e-07, 0.2366, 0.05475, 0.005744, 0.0629, 0.05017, 0.0813, 0.04421, 0.0, 0.0, 0.0, 0.9994, 0.0, 0.0, 0.2411, 0.0, 4.722e-09, 0.0001179, 4.722e-09, 0.0001179]): _vg.add([_i], _w, 'REPLACE')
_vg = ob_cube.vertex_groups.new(name='Shin.L')
for _i, _w in zip([15, 17, 19, 20, 21, 22, 23, 24, 25, 42, 43, 44, 48, 49, 50, 51, 52, 53, 54, 55, 56, 57, 58, 59, 69, 70, 71, 72, 73], [0.4425, 0.7026, 0.08763, 0.04054, 0.6632, 0.8995, 0.03955, 0.8689, 0.5984, 0.6323, 0.9012, 0.2691, 0.6796, 0.8431, 0.7822, 0.5979, 0.6442, 0.8481, 0.4632, 0.497, 0.1426, 0.127, 0.07736, 0.07627, 0.0009771, 0.02875, 0.04021, 0.1489, 0.1481]): _vg.add([_i], _w, 'REPLACE')
_vg = ob_cube.vertex_groups.new(name='Leg.R')
for _i, _w in zip([0, 2, 3, 7, 12, 14, 112, 113, 114, 118, 120, 124, 126, 127, 129, 132, 133, 137, 138, 139, 140, 141, 142, 143, 144, 146, 147, 148, 149, 150, 151, 152, 153, 155, 156, 158, 159, 161, 166, 168, 169, 170, 171, 172, 174, 175, 176, 238, 242, 256, 258, 262, 263], [0.003036, 0.0, 0.0, 0.0, 0.0, 0.0, 0.02788, 0.0, 1.603e-09, 0.0, 0.0, 0.002468, 0.9994, 9.444e-09, 9.191e-06, 1.247e-09, 4.616e-14, 0.0, 0.5546, 0.0, 0.2934, 0.001752, 0.9068, 0.9504, 0.07937, 0.9987, 0.02182, 0.09161, 0.2411, 2.324e-12, 0.01829, 0.7594, 0.004087, 0.04421, 4.64e-09, 0.0, 0.0, 0.0, 0.08003, 0.7256, 0.9741, 6.364e-07, 0.2366, 0.05661, 0.006127, 0.06108, 0.05718, 0.0, 0.0002357, 4.722e-09, 0.02211, 4.722e-09, 0.02211]): _vg.add([_i], _w, 'REPLACE')
_vg = ob_cube.vertex_groups.new(name='Shin.R')
for _i, _w in zip([138, 140, 142, 143, 144, 145, 147, 148, 166, 167, 168, 172, 173, 174, 175, 176, 177, 178, 179, 180, 181, 182, 183, 193, 194, 195, 196, 197], [0.4424, 0.7022, 0.08746, 0.04046, 0.6584, 0.9047, 0.8645, 0.5956, 0.622, 0.8844, 0.2687, 0.6758, 0.8587, 0.7751, 0.5975, 0.6241, 0.7904, 0.4589, 0.4912, 0.1457, 0.1279, 0.07672, 0.07557, 0.0008764, 0.02845, 0.03969, 0.1476, 0.1466]): _vg.add([_i], _w, 'REPLACE')
_vg = ob_cube.vertex_groups.new(name='Foot.L')
for _i, _w in zip([21, 22, 24, 25, 42, 43, 48, 49, 50, 51, 52, 53, 54, 55, 56, 57, 58, 59, 60, 61, 63, 65, 66, 67, 68, 69, 70, 71, 72, 73, 188], [0.2494, 0.08566, 0.09002, 0.2892, 0.2754, 0.07287, 0.2566, 0.1402, 0.1793, 0.3158, 0.2892, 0.1338, 1.3e-08, 0.02872, 0.8056, 0.7916, 0.8613, 0.8785, 0.09436, 0.1271, 0.01902, 0.007857, 0.09053, 0.1334, 0.8436, 0.7722, 0.8505, 0.8086, 0.8123, 0.8282, 0.0]): _vg.add([_i], _w, 'REPLACE')
_vg = ob_cube.vertex_groups.new(name='Toes.L')
for _i, _w in zip([56, 57, 58, 59, 60, 61, 62, 63, 64, 65, 66, 67, 68, 69, 70, 71, 72], [0.04416, 0.07106, 0.05963, 0.03867, 0.8915, 0.8603, 0.9758, 0.9629, 0.9895, 0.9695, 0.9107, 0.8612, 0.1355, 0.2013, 0.1094, 0.145, 0.02099]): _vg.add([_i], _w, 'REPLACE')
_vg = ob_cube.vertex_groups.new(name='Foot.R')
for _i, _w in zip([64, 144, 145, 147, 148, 166, 167, 172, 173, 174, 175, 176, 177, 178, 179, 180, 181, 182, 183, 184, 185, 187, 189, 190, 191, 192, 193, 194, 195, 196, 197], [0.0, 0.253, 0.08085, 0.09397, 0.2925, 0.2835, 0.0877, 0.2594, 0.126, 0.1857, 0.3176, 0.3045, 0.1849, 1.3e-08, 0.02872, 0.8029, 0.7921, 0.862, 0.8792, 0.09415, 0.1271, 0.01904, 0.007872, 0.0906, 0.1335, 0.8435, 0.7723, 0.8507, 0.8089, 0.8136, 0.8296]): _vg.add([_i], _w, 'REPLACE')
_vg = ob_cube.vertex_groups.new(name='Toes.R')
for _i, _w in zip([180, 181, 182, 183, 184, 185, 186, 187, 188, 189, 190, 191, 192, 193, 194, 195, 196], [0.04291, 0.06983, 0.0596, 0.03874, 0.8915, 0.8602, 0.9758, 0.9628, 0.9895, 0.9695, 0.9107, 0.8612, 0.1355, 0.2012, 0.1094, 0.1449, 0.02093]): _vg.add([_i], _w, 'REPLACE')
_vg = ob_cube.vertex_groups.new(name='Leg.C.R')
for _i, _w in zip([120, 122], [0.0, 0.0]): _vg.add([_i], _w, 'REPLACE')
_vg = ob_cube.vertex_groups.new(name='Leg.C.L')
for _i, _w in zip([4, 122], [0.0, 0.0]): _vg.add([_i], _w, 'REPLACE')
_m = ob_cube.modifiers.new('Armature', 'ARMATURE')
_m.object = ob_armature
ob_lamp.location = (4.076, 1.005, 5.904)
ob_lamp.rotation_euler = (0.6503, 0.05522, 1.866)
ob_lamp.lock_rotations_4d = False
ob_lamp.empty_display_type = 'ARROWS'
ob_lamp.color = (0.0, 0.0, 0.0, 0.0)
ob_lamp.lineart.crease_threshold = 0.0
ob_camera.location = (7.481, -6.508, 5.344)
ob_camera.rotation_euler = (1.109, 0.01082, 0.8149)
ob_camera.lock_rotations_4d = False
ob_camera.empty_display_type = 'ARROWS'
ob_camera.color = (0.0, 0.0, 0.0, 0.0)
ob_camera.display_type = 'WIRE'
ob_camera.lineart.crease_threshold = 0.0

# ---- collection membership
col_collection_1.objects.link(ob_armature)
col_collection_1.objects.link(ob_cube)
col_collection_1.objects.link(ob_lamp)
col_collection_1.objects.link(ob_camera)

# ---- scene / render settings (as saved in the file)
scene.camera = ob_camera
scene.frame_start = 1; scene.frame_end = 32; scene.frame_set(2)
scene.render.engine = 'BLENDER_EEVEE_NEXT'
scene.render.resolution_percentage = 50
scene.render.dither_intensity = 0.0
scene.cycles.use_denoising = False
scene.cycles.samples = 10
scene.cycles.sampling_pattern = 'TABULATED_SOBOL'
scene.cycles.light_sampling_threshold = 0.0
scene.cycles.use_adaptive_sampling = False
scene.cycles.use_light_tree = False
scene.cycles.blur_glossy = 0.0
scene.cycles.pixel_filter_type = 'GAUSSIAN'
scene.cycles.sample_clamp_indirect = 0.0
scene.view_settings.view_transform = 'Standard'
bpy.context.view_layer.update()
